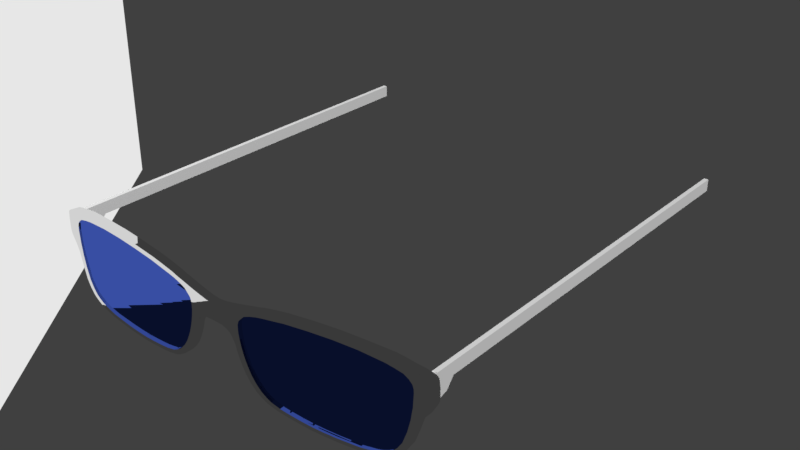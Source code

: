 # Source: LentesP2.blend  (saved by Blender 2.77.0; exported with 4.5.12 LTS)
import bpy
from mathutils import Matrix  # noqa: F401  (used for matrix-valued properties, if any)

bpy.ops.wm.read_factory_settings(use_empty=True)
scene = bpy.context.scene
scene.name = 'Scene'

# ---- collections
col_collection_1 = bpy.data.collections.new('Collection 1'); scene.collection.children.link(col_collection_1)

# ---- materials (node trees are filled in below, after node groups)
mat_material_003 = bpy.data.materials.new('Material.003')
mat_material_003.alpha_threshold = 0.0
mat_material_003.roughness = 0.5
mat_cuerpolente = bpy.data.materials.new('CuerpoLente')
mat_cuerpolente.alpha_threshold = 0.0
mat_cuerpolente.roughness = 0.5
mat_lente = bpy.data.materials.new('Lente')
mat_lente.alpha_threshold = 0.0
mat_lente.roughness = 0.5

# ---- material node trees
mat_material_003.use_nodes = True; mat_material_003.node_tree.nodes.clear()
_N = mat_material_003.node_tree.nodes; _L = mat_material_003.node_tree.links
n0 = _N.new('ShaderNodeOutputMaterial'); n0.name = 'Material Output'; n0.location = (300, 300)
n1 = _N.new('ShaderNodeEmission'); n1.name = 'Emission'; n1.location = (10, 300)
n1.inputs[0].default_value = (0.8, 0.8, 0.8, 1.0)
_L.new(n1.outputs[0], n0.inputs[0])
n0.is_active_output = True
mat_cuerpolente.use_nodes = True; mat_cuerpolente.node_tree.nodes.clear()
_N = mat_cuerpolente.node_tree.nodes; _L = mat_cuerpolente.node_tree.links
n0 = _N.new('ShaderNodeOutputMaterial'); n0.name = 'Material Output'; n0.location = (300, 300)
n1 = _N.new('ShaderNodeBsdfGlass'); n1.name = 'Glass BSDF'; n1.location = (10, 300)
n1.distribution = 'BECKMANN'
n1.inputs[0].default_value = (0.8, 0.8, 0.8, 1.0)
n1.inputs[2].default_value = 1.45
_L.new(n1.outputs[0], n0.inputs[0])
n0.is_active_output = True
mat_lente.use_nodes = True; mat_lente.node_tree.nodes.clear()
_N = mat_lente.node_tree.nodes; _L = mat_lente.node_tree.links
n0 = _N.new('ShaderNodeOutputMaterial'); n0.name = 'Material Output'; n0.location = (300, 300)
n1 = _N.new('ShaderNodeBsdfGlass'); n1.name = 'Glass BSDF'; n1.location = (10, 300)
n1.distribution = 'BECKMANN'
n1.inputs[0].default_value = (0.04949, 0.09605, 0.4575, 1.0)
n1.inputs[2].default_value = 1.45
_L.new(n1.outputs[0], n0.inputs[0])
n0.is_active_output = True

# ---- world
world_world = bpy.data.worlds.new('World'); scene.world = world_world
world_world.color = (0.05088, 0.05088, 0.05088)
world_world.use_sun_shadow = False
world_world.sun_shadow_jitter_overblur = 0.0
world_world.cycles.sampling_method = 'MANUAL'

# ---- meshes
me_cylinder_001 = bpy.data.meshes.new('Cylinder.001')
me_cylinder_001.from_pydata([(9.008, 0.9346, 0.3264), (9.029, 0.9326, 0.3264), (9.048, 0.9267, 0.3264), (9.066, 0.9171, 0.3264), (9.082, 0.9041, 0.3264), (9.095, 0.8884, 0.3264), (9.104, 0.8704, 0.3264), (9.11, 0.8509, 0.3264), (9.112, 0.8306, 0.3264), (9.11, 0.8104, 0.3264), (9.104, 0.7909, 0.3264), (9.095, 0.7729, 0.3264), (9.082, 0.7571, 0.3264), (9.066, 0.7442, 0.3264), (9.048, 0.7346, 0.3264), (9.029, 0.7287, 0.3264), (9.008, 0.7267, 0.3264), (8.988, 0.7287, 0.3264), (8.969, 0.7346, 0.3264), (8.951, 0.7442, 0.3264), (8.935, 0.7571, 0.3264), (8.922, 0.7729, 0.3264), (8.912, 0.7909, 0.3264), (8.906, 0.8104, 0.3264), (8.904, 0.8306, 0.3264), (8.906, 0.8509, 0.3264), (8.912, 0.8704, 0.3264), (8.922, 0.8884, 0.3264), (8.935, 0.9041, 0.3264), (8.951, 0.9171, 0.3264), (8.969, 0.9267, 0.3264), (8.988, 0.9326, 0.3264), (8.951, 0.9171, -0.0792), (8.912, 0.8704, -0.0792), (8.906, 0.8104, -0.0792), (8.935, 0.7571, -0.0792), (8.988, 0.7287, -0.0792), (9.048, 0.7346, -0.0792), (9.095, 0.7729, -0.0792), (9.112, 0.8306, -0.0792), (9.095, 0.8884, -0.0792), (9.048, 0.9267, -0.0792), (9.029, 0.9326, -0.0792), (8.969, 0.9267, -0.0792), (8.922, 0.8884, -0.0792), (8.904, 0.8306, -0.0792), (8.922, 0.7729, -0.0792), (8.969, 0.7346, -0.0792), (9.029, 0.7287, -0.0792), (9.082, 0.7571, -0.0792), (9.11, 0.8104, -0.0792), (9.104, 0.8704, -0.0792), (9.066, 0.9171, -0.0792), (8.988, 0.9326, -0.0792), (8.935, 0.9041, -0.0792), (8.906, 0.8509, -0.0792), (8.912, 0.7909, -0.0792), (8.951, 0.7442, -0.0792), (9.008, 0.7267, -0.0792), (9.066, 0.7442, -0.0792), (9.104, 0.7909, -0.0792), (9.11, 0.8509, -0.0792), (9.082, 0.9041, -0.0792), (9.008, 0.9346, -0.0792), (9.008, 0.8689, 0.3264), (9.016, 0.8682, 0.3264), (9.023, 0.866, 0.3264), (9.03, 0.8625, 0.3264), (9.035, 0.8577, 0.3264), (9.04, 0.8519, 0.3264), (9.044, 0.8453, 0.3264), (9.046, 0.8381, 0.3264), (9.047, 0.8306, 0.3264), (9.046, 0.8232, 0.3264), (9.044, 0.816, 0.3264), (9.04, 0.8094, 0.3264), (9.035, 0.8036, 0.3264), (9.03, 0.7988, 0.3264), (9.023, 0.7953, 0.3264), (9.016, 0.7931, 0.3264), (9.008, 0.7924, 0.3264), (9.001, 0.7931, 0.3264), (8.994, 0.7953, 0.3264), (8.987, 0.7988, 0.3264), (8.981, 0.8036, 0.3264), (8.976, 0.8094, 0.3264), (8.973, 0.816, 0.3264), (8.971, 0.8232, 0.3264), (8.97, 0.8306, 0.3264), (8.971, 0.8381, 0.3264), (8.973, 0.8453, 0.3264), (8.976, 0.8519, 0.3264), (8.981, 0.8577, 0.3264), (8.987, 0.8625, 0.3264), (8.994, 0.866, 0.3264), (9.001, 0.8682, 0.3264), (9.008, 0.8689, 0.568), (9.016, 0.8682, 0.568), (9.023, 0.866, 0.568), (9.03, 0.8625, 0.568), (9.035, 0.8577, 0.568), (9.04, 0.8519, 0.568), (9.044, 0.8453, 0.568), (9.046, 0.8381, 0.568), (9.047, 0.8306, 0.568), (9.046, 0.8232, 0.568), (9.044, 0.816, 0.568), (9.04, 0.8094, 0.568), (9.035, 0.8036, 0.568), (9.03, 0.7988, 0.568), (9.023, 0.7953, 0.568), (9.016, 0.7931, 0.568), (9.008, 0.7924, 0.568), (9.001, 0.7931, 0.568), (8.994, 0.7953, 0.568), (8.987, 0.7988, 0.568), (8.981, 0.8036, 0.568), (8.976, 0.8094, 0.568), (8.973, 0.816, 0.568), (8.971, 0.8232, 0.568), (8.97, 0.8306, 0.568), (8.971, 0.8381, 0.568), (8.973, 0.8453, 0.568), (8.976, 0.8519, 0.568), (8.981, 0.8577, 0.568), (8.987, 0.8625, 0.568), (8.994, 0.866, 0.568), (9.001, 0.8682, 0.568), (8.987, 0.8626, -0.0792), (8.973, 0.8453, -0.0792), (8.971, 0.8231, -0.0792), (8.981, 0.8035, -0.0792), (9.001, 0.793, -0.0792), (9.023, 0.7951, -0.0792), (9.04, 0.8093, -0.0792), (9.047, 0.8306, -0.0792), (9.04, 0.852, -0.0792), (9.023, 0.8661, -0.0792), (9.016, 0.8683, -0.0792), (8.994, 0.8661, -0.0792), (8.976, 0.852, -0.0792), (8.97, 0.8306, -0.0792), (8.976, 0.8093, -0.0792), (8.994, 0.7951, -0.0792), (9.016, 0.793, -0.0792), (9.035, 0.8035, -0.0792), (9.046, 0.8231, -0.0792), (9.044, 0.8453, -0.0792), (9.03, 0.8626, -0.0792), (9.001, 0.8683, -0.0792), (8.981, 0.8578, -0.0792), (8.971, 0.8381, -0.0792), (8.973, 0.8159, -0.0792), (8.987, 0.7987, -0.0792), (9.008, 0.7922, -0.0792), (9.03, 0.7987, -0.0792), (9.044, 0.8159, -0.0792), (9.046, 0.8381, -0.0792), (9.035, 0.8578, -0.0792), (9.008, 0.8691, -0.0792), (8.987, 0.8626, -0.3182), (8.973, 0.8453, -0.3182), (8.971, 0.8231, -0.3182), (8.981, 0.8035, -0.3182), (9.001, 0.793, -0.3182), (9.023, 0.7951, -0.3182), (9.04, 0.8093, -0.3182), (9.047, 0.8306, -0.3182), (9.04, 0.852, -0.3182), (9.023, 0.8661, -0.3182), (8.994, 0.8661, -0.3182), (8.976, 0.852, -0.3182), (8.97, 0.8306, -0.3182), (8.976, 0.8093, -0.3182), (8.994, 0.7951, -0.3182), (9.016, 0.793, -0.3182), (9.035, 0.8035, -0.3182), (9.046, 0.8231, -0.3182), (9.044, 0.8453, -0.3182), (9.03, 0.8626, -0.3182), (9.001, 0.8683, -0.3182), (8.981, 0.8578, -0.3182), (8.971, 0.8381, -0.3182), (8.973, 0.8159, -0.3182), (8.987, 0.7987, -0.3182), (9.008, 0.7922, -0.3182), (9.03, 0.7987, -0.3182), (9.044, 0.8159, -0.3182), (9.046, 0.8381, -0.3182), (9.035, 0.8578, -0.3182), (9.008, 0.8691, -0.3182), (9.008, 0.9346, 0.3094), (8.951, 0.9171, 0.3094), (8.912, 0.8704, 0.3094), (8.906, 0.8104, 0.3094), (8.935, 0.7571, 0.3094), (8.988, 0.7287, 0.3094), (9.048, 0.7346, 0.3094), (9.095, 0.7729, 0.3094), (9.112, 0.8306, 0.3094), (9.095, 0.8884, 0.3094), (9.048, 0.9267, 0.3094), (9.029, 0.9326, 0.3094), (8.969, 0.9267, 0.3094), (8.922, 0.8884, 0.3094), (8.904, 0.8306, 0.3094), (8.922, 0.7729, 0.3094), (8.969, 0.7346, 0.3094), (9.029, 0.7287, 0.3094), (9.082, 0.7571, 0.3094), (9.11, 0.8104, 0.3094), (9.104, 0.8704, 0.3094), (9.066, 0.9171, 0.3094), (8.988, 0.9326, 0.3094), (8.935, 0.9041, 0.3094), (8.906, 0.8509, 0.3094), (8.912, 0.7909, 0.3094), (8.951, 0.7442, 0.3094), (9.008, 0.7267, 0.3094), (9.066, 0.7442, 0.3094), (9.104, 0.7909, 0.3094), (9.11, 0.8509, 0.3094), (9.082, 0.9041, 0.3094), (8.951, 0.9171, -0.06338), (8.912, 0.8704, -0.06338), (8.906, 0.8104, -0.06338), (8.935, 0.7571, -0.06338), (8.988, 0.7287, -0.06338), (9.048, 0.7346, -0.06338), (9.095, 0.7729, -0.06338), (9.112, 0.8306, -0.06338), (9.095, 0.8884, -0.06338), (9.048, 0.9267, -0.06338), (9.029, 0.9326, -0.06338), (8.969, 0.9267, -0.06338), (8.922, 0.8884, -0.06338), (8.904, 0.8306, -0.06338), (8.922, 0.7729, -0.06338), (8.969, 0.7346, -0.06338), (9.029, 0.7287, -0.06338), (9.082, 0.7571, -0.06338), (9.11, 0.8104, -0.06338), (9.104, 0.8704, -0.06338), (9.066, 0.9171, -0.06338), (8.988, 0.9326, -0.06338), (8.935, 0.9041, -0.06338), (8.906, 0.8509, -0.06338), (8.912, 0.7909, -0.06338), (8.951, 0.7442, -0.06338), (9.008, 0.7267, -0.06338), (9.066, 0.7442, -0.06338), (9.104, 0.7909, -0.06338), (9.11, 0.8509, -0.06338), (9.082, 0.9041, -0.06338), (9.008, 0.9346, -0.06338), (9.008, 0.9964, 0.3094), (8.951, 0.9789, 0.3094), (8.912, 0.9322, 0.3094), (9.095, 0.9502, 0.3094), (9.048, 0.9885, 0.3094), (9.029, 0.9944, 0.3094), (8.969, 0.9885, 0.3094), (8.922, 0.9502, 0.3094), (9.104, 0.9322, 0.3094), (9.066, 0.9789, 0.3094), (8.988, 0.9944, 0.3094), (8.935, 0.966, 0.3094), (9.082, 0.966, 0.3094), (8.951, 0.9789, -0.06338), (8.912, 0.9322, -0.06338), (9.095, 0.9502, -0.06338), (9.048, 0.9885, -0.06338), (9.029, 0.9944, -0.06338), (8.969, 0.9885, -0.06338), (8.922, 0.9502, -0.06338), (9.104, 0.9322, -0.06338), (9.066, 0.9789, -0.06338), (8.988, 0.9944, -0.06338), (8.935, 0.966, -0.06338), (9.082, 0.966, -0.06338), (9.008, 0.9964, -0.06338), (8.94, 19.71, 0.4611), (8.987, 19.71, 0.4611), (9.113, 19.71, 0.338), (9.008, 0.9864, -0.06338), (8.93, 19.71, 0.338), (8.969, 19.71, 0.338), (9.1, 19.71, 0.4611), (8.969, 0.9785, -0.06338), (8.988, 0.9844, -0.06338), (9.029, 0.9844, -0.06338), (9.048, 0.9785, -0.06338), (9.047, 19.71, 0.4611), (8.953, 19.71, 0.4611), (9.008, 0.9864, 0.3094), (9.029, 0.9844, 0.3094), (9.066, 19.71, 0.4611), (9.113, 19.71, 0.4611), (8.969, 0.9785, 0.3094), (8.988, 0.9844, 0.3094), (9.048, 0.9785, 0.3094), (9.006, 19.71, 0.4611), (9.084, 19.71, 0.4611), (9.122, 19.71, 0.4611), (8.93, 19.71, 0.4611), (8.969, 19.71, 0.4611), (9.026, 19.71, 0.4611), (9.066, 19.71, 0.338), (9.047, 19.71, 0.338), (8.987, 19.71, 0.338), (8.94, 19.71, 0.338), (9.122, 19.71, 0.338), (9.084, 19.71, 0.338), (9.006, 19.71, 0.338), (8.953, 19.71, 0.338), (9.1, 19.71, 0.338), (9.026, 19.71, 0.338), (9.008, 0.9964, 0.5663), (8.951, 0.9789, 0.5663), (8.912, 0.9322, 0.5663), (9.095, 0.9502, 0.5663), (9.048, 0.9885, 0.5663), (9.029, 0.9944, 0.5663), (8.969, 0.9885, 0.5663), (8.922, 0.9502, 0.5663), (9.104, 0.9322, 0.5663), (9.066, 0.9789, 0.5663), (8.988, 0.9944, 0.5663), (8.935, 0.966, 0.5663), (9.082, 0.966, 0.5663), (8.94, 19.71, 0.5663), (8.987, 19.71, 0.5663), (9.1, 19.71, 0.5663), (9.047, 19.71, 0.5663), (8.953, 19.71, 0.5663), (9.066, 19.71, 0.5663), (9.113, 19.71, 0.5663), (9.006, 19.71, 0.5663), (9.084, 19.71, 0.5663), (9.122, 19.71, 0.5663), (8.93, 19.71, 0.5663), (8.969, 19.71, 0.5663), (9.026, 19.71, 0.5663), (8.951, 0.9789, -0.3203), (8.912, 0.9322, -0.3203), (9.095, 0.9502, -0.3203), (9.048, 0.9885, -0.3203), (9.029, 0.9944, -0.3203), (8.969, 0.9885, -0.3203), (8.922, 0.9502, -0.3203), (9.104, 0.9322, -0.3203), (9.066, 0.9789, -0.3203), (8.988, 0.9944, -0.3203), (8.935, 0.966, -0.3203), (9.082, 0.966, -0.3203), (9.008, 0.9964, -0.3203), (9.113, 19.71, 0.1426), (8.93, 19.71, 0.1426), (8.969, 19.71, 0.1426), (9.066, 19.71, 0.1426), (9.047, 19.71, 0.1426), (8.987, 19.71, 0.1426), (8.94, 19.71, 0.1426), (9.122, 19.71, 0.1426), (9.084, 19.71, 0.1426), (9.006, 19.71, 0.1426), (8.953, 19.71, 0.1426), (9.1, 19.71, 0.1426), (9.026, 19.71, 0.1426), (9.103, 1.493, 0.009733), (8.911, 1.493, 0.3094), (8.911, 1.493, 0.009733), (9.103, 1.493, 0.3094), (8.911, 1.493, 0.5663), (8.967, 1.544, 0.5663), (8.949, 1.535, 0.5663), (8.921, 1.51, 0.5663), (8.934, 1.524, 0.5663), (9.094, 1.51, 0.5663), (9.103, 1.493, 0.5663), (9.007, 1.551, 0.5663), (9.027, 1.549, 0.5663), (9.047, 1.544, 0.5663), (9.065, 1.535, 0.5663), (8.987, 1.549, 0.5663), (9.081, 1.524, 0.5663), (9.103, 1.493, -0.1943), (9.007, 1.493, -0.1943), (8.911, 1.493, -0.1943), (8.921, 1.493, -0.1943), (9.027, 1.493, -0.1943), (9.047, 1.493, -0.1943), (9.094, 1.493, -0.1943), (8.934, 1.493, -0.1943), (8.967, 1.493, -0.1943), (8.949, 1.493, -0.1943), (8.987, 1.493, -0.1943), (9.081, 1.493, -0.1943), (9.065, 1.493, -0.1943), (9.104, 1.821, 0.338), (8.951, 1.862, 0.5663), (8.922, 1.837, 0.5663), (9.095, 1.837, 0.5663), (9.008, 1.877, 0.5663), (9.104, 1.821, 0.1426), (8.922, 1.821, 0.1426), (9.048, 1.821, 0.1426), (8.935, 1.821, 0.1426), (8.969, 1.821, 0.1426), (8.912, 1.821, 0.4611), (8.912, 1.821, 0.338), (9.104, 1.821, 0.4611), (8.912, 1.821, 0.5663), (8.969, 1.87, 0.5663), (8.935, 1.851, 0.5663), (9.104, 1.821, 0.5663), (9.029, 1.876, 0.5663), (9.048, 1.87, 0.5663), (9.066, 1.862, 0.5663), (8.988, 1.876, 0.5663), (9.082, 1.851, 0.5663), (9.008, 1.821, 0.1426), (8.912, 1.821, 0.1426), (9.029, 1.821, 0.1426), (9.095, 1.821, 0.1426), (8.951, 1.821, 0.1426), (8.988, 1.821, 0.1426), (9.082, 1.821, 0.1426), (9.066, 1.821, 0.1426)], [], [(222, 200, 5, 4), (203, 213, 31, 30), (214, 192, 29, 28), (193, 204, 27, 26), (205, 215, 25, 24), (216, 194, 23, 22), (195, 206, 21, 20), (207, 217, 19, 18), (218, 196, 17, 16), (197, 208, 15, 14), (209, 219, 13, 12), (220, 198, 11, 10), (199, 210, 9, 8), (200, 211, 6, 5), (211, 221, 7, 6), (221, 199, 8, 7), (210, 220, 10, 9), (198, 209, 12, 11), (219, 197, 14, 13), (208, 218, 16, 15), (196, 207, 18, 17), (217, 195, 20, 19), (206, 216, 22, 21), (194, 205, 24, 23), (215, 193, 26, 25), (204, 214, 28, 27), (192, 203, 30, 29), (213, 191, 0, 31), (212, 222, 4, 3), (201, 212, 3, 2), (202, 201, 2, 1), (191, 202, 1, 0), (26, 27, 91, 90), (91, 92, 124, 123), (12, 13, 77, 76), (25, 26, 90, 89), (11, 12, 76, 75), (24, 25, 89, 88), (10, 11, 75, 74), (23, 24, 88, 87), (9, 10, 74, 73), (22, 23, 87, 86), (8, 9, 73, 72), (21, 22, 86, 85), (7, 8, 72, 71), (20, 21, 85, 84), (6, 7, 71, 70), (19, 20, 84, 83), (5, 6, 70, 69), (18, 19, 83, 82), (31, 0, 64, 95), (4, 5, 69, 68), (17, 18, 82, 81), (30, 31, 95, 94), (3, 4, 68, 67), (16, 17, 81, 80), (29, 30, 94, 93), (2, 3, 67, 66), (15, 16, 80, 79), (28, 29, 93, 92), (1, 2, 66, 65), (14, 15, 79, 78), (27, 28, 92, 91), (0, 1, 65, 64), (13, 14, 78, 77), (127, 96, 97, 98, 99, 100, 101, 102, 103, 104, 105, 106, 107, 108, 109, 110, 111, 112, 113, 114, 115, 116, 117, 118, 119, 120, 121, 122, 123, 124, 125, 126), (64, 65, 97, 96), (77, 78, 110, 109), (90, 91, 123, 122), (76, 77, 109, 108), (89, 90, 122, 121), (75, 76, 108, 107), (88, 89, 121, 120), (74, 75, 107, 106), (87, 88, 120, 119), (73, 74, 106, 105), (86, 87, 119, 118), (72, 73, 105, 104), (85, 86, 118, 117), (71, 72, 104, 103), (84, 85, 117, 116), (70, 71, 103, 102), (83, 84, 116, 115), (69, 70, 102, 101), (82, 83, 115, 114), (95, 64, 96, 127), (68, 69, 101, 100), (81, 82, 114, 113), (94, 95, 127, 126), (67, 68, 100, 99), (80, 81, 113, 112), (93, 94, 126, 125), (66, 67, 99, 98), (79, 80, 112, 111), (92, 93, 125, 124), (65, 66, 98, 97), (78, 79, 111, 110), (56, 46, 142, 152), (36, 58, 154, 132), (35, 57, 153, 131), (57, 47, 143, 153), (47, 36, 132, 143), (46, 35, 131, 142), (58, 48, 144, 154), (34, 56, 152, 130), (37, 59, 155, 133), (42, 63, 159, 138), (55, 45, 141, 151), (49, 38, 134, 145), (41, 42, 138, 137), (44, 33, 129, 140), (60, 50, 146, 156), (52, 41, 137, 148), (32, 54, 150, 128), (39, 61, 157, 135), (62, 52, 148, 158), (53, 43, 139, 149), (61, 51, 147, 157), (63, 53, 149, 159), (40, 62, 158, 136), (51, 40, 136, 147), (43, 32, 128, 139), (50, 39, 135, 146), (54, 44, 140, 150), (38, 60, 156, 134), (33, 55, 151, 129), (59, 49, 145, 155), (45, 34, 130, 141), (48, 37, 133, 144), (131, 153, 184, 163), (153, 143, 174, 184), (143, 132, 164, 174), (142, 131, 163, 173), (154, 144, 175, 185), (130, 152, 183, 162), (133, 155, 186, 165), (151, 141, 172, 182), (145, 134, 166, 176), (140, 129, 161, 171), (156, 146, 177, 187), (148, 137, 169, 179), (128, 150, 181, 160), (135, 157, 188, 167), (158, 148, 179, 189), (149, 139, 170, 180), (157, 147, 178, 188), (159, 149, 180, 190), (136, 158, 189, 168), (147, 136, 168, 178), (139, 128, 160, 170), (146, 135, 167, 177), (150, 140, 171, 181), (134, 156, 187, 166), (129, 151, 182, 161), (155, 145, 176, 186), (141, 130, 162, 172), (144, 133, 165, 175), (152, 142, 173, 183), (132, 154, 185, 164), (299, 298, 261, 265), (212, 243, 253, 222), (201, 232, 271, 259), (295, 294, 255, 260), (262, 257, 319, 324), (313, 316, 306, 301), (305, 282, 331, 341), (246, 224, 193, 215), (225, 236, 205, 194), (237, 247, 216, 206), (248, 226, 195, 217), (227, 238, 207, 196), (239, 249, 218, 208), (250, 228, 197, 219), (229, 240, 209, 198), (241, 251, 220, 210), (252, 230, 199, 221), (242, 252, 221, 211), (284, 290, 272, 280), (230, 241, 210, 199), (251, 229, 198, 220), (240, 250, 219, 209), (228, 239, 208, 197), (249, 227, 196, 218), (238, 248, 217, 207), (226, 237, 206, 195), (247, 225, 194, 216), (236, 246, 215, 205), (297, 303, 339, 336), (260, 255, 317, 322), (288, 289, 277, 273), (290, 291, 271, 272), (62, 40, 231, 253), (43, 53, 244, 234), (54, 32, 223, 245), (33, 44, 235, 224), (45, 55, 246, 236), (56, 34, 225, 247), (35, 46, 237, 226), (47, 57, 248, 238), (58, 36, 227, 249), (37, 48, 239, 228), (49, 59, 250, 240), (60, 38, 229, 251), (39, 50, 241, 230), (40, 51, 242, 231), (51, 61, 252, 242), (61, 39, 230, 252), (50, 60, 251, 241), (38, 49, 240, 229), (59, 37, 228, 250), (48, 58, 249, 239), (36, 47, 238, 227), (57, 35, 226, 248), (46, 56, 247, 237), (34, 45, 236, 225), (55, 33, 224, 246), (44, 54, 245, 235), (32, 43, 234, 223), (53, 63, 254, 244), (52, 62, 253, 243), (41, 52, 243, 232), (42, 41, 232, 233), (63, 42, 233, 254), (263, 258, 320, 325), (268, 273, 348, 343), (304, 281, 330, 340), (296, 302, 338, 335), (274, 278, 353, 349), (287, 297, 336, 332), (399, 311, 363, 404), (409, 410, 285, 304), (313, 309, 361, 365), (266, 262, 324, 328), (270, 275, 350, 345), (280, 272, 347, 355), (300, 295, 260, 259), (312, 315, 287, 302), (309, 313, 301, 282), (310, 314, 293, 281), (289, 284, 280, 277), (316, 308, 292, 306), (314, 286, 305, 293), (214, 245, 223, 192), (311, 283, 356, 363), (371, 269, 344, 388), (294, 299, 265, 255), (193, 224, 235, 204), (200, 231, 242, 211), (261, 256, 318, 323), (283, 315, 367, 356), (222, 253, 231, 200), (204, 235, 245, 214), (191, 213, 299, 294), (306, 292, 333, 342), (409, 304, 340, 412), (192, 223, 234, 203), (285, 310, 281, 304), (308, 307, 296, 292), (244, 254, 284, 289), (283, 311, 303, 297), (315, 283, 297, 287), (307, 312, 302, 296), (201, 202, 295, 300), (233, 232, 291, 290), (234, 244, 289, 288), (314, 310, 362, 366), (269, 274, 349, 344), (254, 233, 290, 284), (399, 411, 303, 311), (286, 309, 282, 305), (272, 271, 346, 347), (202, 191, 294, 295), (273, 261, 203, 234), (201, 232, 243, 212), (213, 203, 298, 299), (420, 418, 338, 332), (403, 419, 337, 342), (419, 413, 331, 337), (418, 417, 335, 338), (401, 412, 340, 330), (416, 403, 342, 333), (415, 402, 336, 339), (414, 401, 330, 334), (413, 400, 341, 331), (417, 416, 333, 335), (400, 414, 334, 341), (402, 420, 332, 336), (282, 301, 337, 331), (259, 260, 322, 321), (281, 293, 334, 330), (256, 266, 328, 318), (264, 259, 321, 326), (265, 261, 323, 327), (292, 296, 335, 333), (267, 264, 326, 329), (372, 263, 325, 379), (301, 306, 342, 337), (258, 267, 329, 320), (302, 287, 332, 338), (255, 265, 327, 317), (293, 305, 341, 334), (425, 408, 361, 358), (405, 407, 366, 362), (424, 404, 363, 356), (421, 423, 360, 368), (422, 405, 362, 357), (423, 406, 359, 360), (407, 425, 358, 366), (427, 424, 356, 367), (426, 421, 368, 365), (428, 427, 367, 364), (408, 426, 365, 361), (406, 428, 364, 359), (312, 307, 359, 364), (307, 308, 360, 359), (277, 280, 355, 352), (315, 312, 364, 367), (279, 270, 345, 354), (308, 316, 368, 360), (276, 279, 354, 351), (273, 277, 352, 348), (309, 286, 358, 361), (271, 276, 351, 346), (278, 268, 343, 353), (286, 314, 366, 358), (310, 285, 357, 362), (316, 313, 365, 368), (346, 351, 398, 391), (348, 352, 396, 394), (351, 354, 397, 398), (352, 355, 387, 396), (354, 345, 392, 397), (353, 343, 395, 393), (347, 346, 391, 390), (344, 349, 389, 388), (355, 347, 390, 387), (345, 350, 386, 392), (349, 353, 393, 389), (343, 348, 394, 395), (411, 372, 379, 415), (320, 329, 385, 378), (318, 328, 377, 375), (321, 322, 381, 382), (323, 318, 375, 374), (328, 324, 376, 377), (325, 320, 378, 379), (322, 317, 380, 381), (324, 319, 373, 376), (326, 321, 382, 383), (327, 323, 374, 384), (317, 327, 384, 380), (329, 326, 383, 385), (275, 263, 372, 369), (257, 370, 373, 319), (410, 371, 388, 422), (257, 269, 371, 370), (275, 369, 386, 350), (285, 410, 422, 357), (303, 411, 415, 339), (391, 398, 428, 406), (394, 396, 426, 408), (398, 397, 427, 428), (396, 387, 421, 426), (397, 392, 424, 427), (393, 395, 425, 407), (390, 391, 406, 423), (388, 389, 405, 422), (387, 390, 423, 421), (392, 386, 404, 424), (389, 393, 407, 405), (395, 394, 408, 425), (378, 385, 420, 402), (375, 377, 414, 400), (382, 381, 416, 417), (374, 375, 400, 413), (377, 376, 401, 414), (379, 378, 402, 415), (381, 380, 403, 416), (376, 373, 412, 401), (383, 382, 417, 418), (384, 374, 413, 419), (380, 384, 419, 403), (385, 383, 418, 420), (369, 372, 411, 399), (370, 409, 412, 373), (370, 371, 410, 409), (369, 399, 404, 386)])
me_cylinder_001.use_remesh_preserve_volume = False
me_cylinder_001.use_remesh_preserve_attributes = False
me_cylinder_001.use_mirror_vertex_groups = False
me_cylinder_001.update()
me_cylinder = bpy.data.meshes.new('Cylinder')
me_cylinder.from_pydata([(9.008, 0.9585, -0.3109), (9.008, 0.9585, 0.5576), (9.033, 0.9561, -0.3109), (9.033, 0.9561, 0.5576), (9.057, 0.9488, -0.3109), (9.057, 0.9488, 0.5576), (9.079, 0.937, -0.3109), (9.079, 0.937, 0.5576), (9.099, 0.9211, -0.3109), (9.099, 0.9211, 0.5576), (9.115, 0.9017, -0.3109), (9.115, 0.9017, 0.5576), (9.126, 0.8796, -0.3109), (9.126, 0.8796, 0.5576), (9.134, 0.8556, -0.3109), (9.134, 0.8556, 0.5576), (9.136, 0.8306, -0.3109), (9.136, 0.8306, 0.5576), (9.134, 0.8057, -0.3109), (9.134, 0.8057, 0.5576), (9.126, 0.7817, -0.3109), (9.126, 0.7817, 0.5576), (9.115, 0.7596, -0.3109), (9.115, 0.7596, 0.5576), (9.099, 0.7402, -0.3109), (9.099, 0.7402, 0.5576), (9.079, 0.7243, -0.3109), (9.079, 0.7243, 0.5576), (9.057, 0.7125, -0.3109), (9.057, 0.7125, 0.5576), (9.033, 0.7052, -0.3109), (9.033, 0.7052, 0.5576), (9.008, 0.7027, -0.3109), (9.008, 0.7027, 0.5576), (8.983, 0.7052, -0.3109), (8.983, 0.7052, 0.5576), (8.959, 0.7125, -0.3109), (8.959, 0.7125, 0.5576), (8.937, 0.7243, -0.3109), (8.937, 0.7243, 0.5576), (8.918, 0.7402, -0.3109), (8.918, 0.7402, 0.5576), (8.902, 0.7596, -0.3109), (8.902, 0.7596, 0.5576), (8.89, 0.7817, -0.3109), (8.89, 0.7817, 0.5576), (8.883, 0.8057, -0.3109), (8.883, 0.8057, 0.5576), (8.88, 0.8306, -0.3109), (8.88, 0.8306, 0.5576), (8.883, 0.8556, -0.3109), (8.883, 0.8556, 0.5576), (8.89, 0.8796, -0.3109), (8.89, 0.8796, 0.5576), (8.902, 0.9017, -0.3109), (8.902, 0.9017, 0.5576), (8.918, 0.9211, -0.3109), (8.918, 0.9211, 0.5576), (8.937, 0.937, -0.3109), (8.937, 0.937, 0.5576), (8.959, 0.9488, -0.3109), (8.959, 0.9488, 0.5576), (8.983, 0.9561, -0.3109), (8.983, 0.9561, 0.5576), (9.008, 0.9433, -0.3168), (9.03, 0.9411, -0.3168), (9.051, 0.9347, -0.3168), (9.071, 0.9243, -0.3168), (9.088, 0.9103, -0.3168), (9.102, 0.8932, -0.3168), (9.112, 0.8738, -0.3168), (9.119, 0.8526, -0.3168), (9.121, 0.8306, -0.3168), (9.119, 0.8087, -0.3168), (9.112, 0.7875, -0.3168), (9.102, 0.7681, -0.3168), (9.088, 0.751, -0.3168), (9.071, 0.737, -0.3168), (9.051, 0.7266, -0.3168), (9.03, 0.7201, -0.3168), (9.008, 0.718, -0.3168), (8.986, 0.7201, -0.3168), (8.965, 0.7266, -0.3168), (8.946, 0.737, -0.3168), (8.929, 0.751, -0.3168), (8.915, 0.7681, -0.3168), (8.904, 0.7875, -0.3168), (8.898, 0.8087, -0.3168), (8.896, 0.8306, -0.3168), (8.898, 0.8526, -0.3168), (8.904, 0.8738, -0.3168), (8.915, 0.8932, -0.3168), (8.929, 0.9103, -0.3168), (8.946, 0.9243, -0.3168), (8.965, 0.9347, -0.3168), (8.986, 0.9411, -0.3168), (9.008, 0.9425, 0.5658), (9.03, 0.9403, 0.5658), (9.051, 0.934, 0.5658), (9.07, 0.9236, 0.5658), (9.087, 0.9097, 0.5658), (9.101, 0.8928, 0.5658), (9.112, 0.8734, 0.5658), (9.118, 0.8525, 0.5658), (9.12, 0.8306, 0.5658), (9.118, 0.8088, 0.5658), (9.112, 0.7878, 0.5658), (9.101, 0.7685, 0.5658), (9.087, 0.7515, 0.5658), (9.07, 0.7376, 0.5658), (9.051, 0.7273, 0.5658), (9.03, 0.7209, 0.5658), (9.008, 0.7188, 0.5658), (8.986, 0.7209, 0.5658), (8.965, 0.7273, 0.5658), (8.946, 0.7376, 0.5658), (8.929, 0.7515, 0.5658), (8.915, 0.7685, 0.5658), (8.905, 0.7878, 0.5658), (8.899, 0.8088, 0.5658), (8.896, 0.8306, 0.5658), (8.899, 0.8525, 0.5658), (8.905, 0.8734, 0.5658), (8.915, 0.8928, 0.5658), (8.929, 0.9097, 0.5658), (8.946, 0.9236, 0.5658), (8.965, 0.934, 0.5658), (8.986, 0.9403, 0.5658), (9.008, 0.9585, -0.08567), (9.008, 0.9585, 0.3324), (9.033, 0.9561, 0.3324), (9.033, 0.9561, -0.08567), (9.057, 0.9488, 0.3324), (9.057, 0.9488, -0.08567), (9.079, 0.937, 0.3324), (9.079, 0.937, -0.08567), (9.099, 0.9211, 0.3324), (9.099, 0.9211, -0.08567), (9.115, 0.9017, 0.3324), (9.115, 0.9017, -0.08567), (9.126, 0.8796, 0.3324), (9.126, 0.8796, -0.08567), (9.134, 0.8556, 0.3324), (9.134, 0.8556, -0.08567), (9.136, 0.8306, 0.3324), (9.136, 0.8306, -0.08567), (9.134, 0.8057, 0.3324), (9.134, 0.8057, -0.08567), (9.126, 0.7817, 0.3324), (9.126, 0.7817, -0.08567), (9.115, 0.7596, 0.3324), (9.115, 0.7596, -0.08567), (9.099, 0.7402, 0.3324), (9.099, 0.7402, -0.08567), (9.079, 0.7243, 0.3324), (9.079, 0.7243, -0.08567), (9.057, 0.7125, 0.3324), (9.057, 0.7125, -0.08567), (9.033, 0.7052, 0.3324), (9.033, 0.7052, -0.08567), (9.008, 0.7027, 0.3324), (9.008, 0.7027, -0.08567), (8.983, 0.7052, 0.3324), (8.983, 0.7052, -0.08567), (8.959, 0.7125, 0.3324), (8.959, 0.7125, -0.08567), (8.937, 0.7243, 0.3324), (8.937, 0.7243, -0.08567), (8.918, 0.7402, 0.3324), (8.918, 0.7402, -0.08567), (8.902, 0.7596, 0.3324), (8.902, 0.7596, -0.08567), (8.89, 0.7817, 0.3324), (8.89, 0.7817, -0.08567), (8.883, 0.8057, 0.3324), (8.883, 0.8057, -0.08567), (8.88, 0.8306, 0.3324), (8.88, 0.8306, -0.08567), (8.883, 0.8556, 0.3324), (8.883, 0.8556, -0.08567), (8.89, 0.8796, 0.3324), (8.89, 0.8796, -0.08567), (8.902, 0.9017, 0.3324), (8.902, 0.9017, -0.08567), (8.918, 0.9211, 0.3324), (8.918, 0.9211, -0.08567), (8.937, 0.937, 0.3324), (8.937, 0.937, -0.08567), (8.959, 0.9488, 0.3324), (8.959, 0.9488, -0.08567), (8.983, 0.9561, 0.3324), (8.983, 0.9561, -0.08567), (9.023, 0.8661, -0.0792), (9.016, 0.8683, -0.0792), (9.008, 0.8691, -0.0792), (9.023, 0.8661, -0.3182), (9.016, 0.8683, -0.3182), (9.008, 0.8691, -0.3182), (9.008, 0.8721, 0.5658), (9.016, 0.8713, 0.5658), (9.024, 0.869, 0.5658), (9.031, 0.8651, 0.5658), (9.038, 0.86, 0.5658), (9.043, 0.8537, 0.5658), (9.047, 0.8465, 0.5658), (9.049, 0.8387, 0.5658), (9.05, 0.8306, 0.5658), (9.049, 0.8225, 0.5658), (9.047, 0.8148, 0.5658), (9.043, 0.8076, 0.5658), (9.038, 0.8013, 0.5658), (9.031, 0.7961, 0.5658), (9.024, 0.7923, 0.5658), (9.016, 0.7899, 0.5658), (9.008, 0.7891, 0.5658), (9.0, 0.7899, 0.5658), (8.992, 0.7923, 0.5658), (8.985, 0.7961, 0.5658), (8.979, 0.8013, 0.5658), (8.974, 0.8076, 0.5658), (8.97, 0.8148, 0.5658), (8.968, 0.8225, 0.5658), (8.967, 0.8306, 0.5658), (8.968, 0.8387, 0.5658), (8.97, 0.8465, 0.5658), (8.974, 0.8537, 0.5658), (8.979, 0.86, 0.5658), (8.985, 0.8651, 0.5658), (8.992, 0.869, 0.5658), (9.0, 0.8713, 0.5658), (9.008, 0.872, -0.3168), (9.016, 0.8712, -0.3168), (9.024, 0.8689, -0.3168), (9.031, 0.8651, -0.3168), (9.038, 0.8599, -0.3168), (9.043, 0.8536, -0.3168), (9.047, 0.8465, -0.3168), (9.049, 0.8387, -0.3168), (9.05, 0.8306, -0.3168), (9.049, 0.8226, -0.3168), (9.047, 0.8148, -0.3168), (9.043, 0.8076, -0.3168), (9.038, 0.8014, -0.3168), (9.031, 0.7962, -0.3168), (9.024, 0.7924, -0.3168), (9.016, 0.79, -0.3168), (9.008, 0.7893, -0.3168), (9.0, 0.79, -0.3168), (8.992, 0.7924, -0.3168), (8.985, 0.7962, -0.3168), (8.979, 0.8014, -0.3168), (8.974, 0.8076, -0.3168), (8.97, 0.8148, -0.3168), (8.968, 0.8226, -0.3168), (8.967, 0.8306, -0.3168), (8.968, 0.8387, -0.3168), (8.97, 0.8465, -0.3168), (8.974, 0.8536, -0.3168), (8.979, 0.8599, -0.3168), (8.985, 0.8651, -0.3168), (8.992, 0.8689, -0.3168), (9.0, 0.8712, -0.3168), (9.008, 0.8721, 0.3324), (9.016, 0.8713, 0.3324), (9.024, 0.8689, 0.3324), (9.031, 0.8651, 0.3324), (9.038, 0.8599, 0.3324), (9.043, 0.8537, 0.3324), (9.047, 0.8465, 0.3324), (9.049, 0.8387, 0.3324), (9.05, 0.8306, 0.3324), (9.049, 0.8226, 0.3324), (9.047, 0.8148, 0.3324), (9.043, 0.8076, 0.3324), (9.038, 0.8013, 0.3324), (9.031, 0.7962, 0.3324), (9.024, 0.7924, 0.3324), (9.016, 0.79, 0.3324), (9.008, 0.7892, 0.3324), (9.0, 0.79, 0.3324), (8.992, 0.7924, 0.3324), (8.985, 0.7962, 0.3324), (8.979, 0.8013, 0.3324), (8.974, 0.8076, 0.3324), (8.97, 0.8148, 0.3324), (8.968, 0.8226, 0.3324), (8.967, 0.8306, 0.3324), (8.968, 0.8387, 0.3324), (8.97, 0.8465, 0.3324), (8.974, 0.8537, 0.3324), (8.979, 0.8599, 0.3324), (8.985, 0.8651, 0.3324), (8.992, 0.8689, 0.3324), (9.0, 0.8713, 0.3324), (9.008, 0.8722, -0.08567), (9.016, 0.8714, -0.08567), (9.024, 0.869, -0.08567), (9.031, 0.8652, -0.08567), (9.038, 0.86, -0.08567), (9.043, 0.8537, -0.08567), (9.047, 0.8465, -0.08567), (9.049, 0.8387, -0.08567), (9.05, 0.8306, -0.08567), (9.049, 0.8225, -0.08567), (9.047, 0.8147, -0.08567), (9.043, 0.8076, -0.08567), (9.038, 0.8013, -0.08567), (9.031, 0.7961, -0.08567), (9.024, 0.7923, -0.08567), (9.016, 0.7899, -0.08567), (9.008, 0.7891, -0.08567), (9.0, 0.7899, -0.08567), (8.992, 0.7923, -0.08567), (8.985, 0.7961, -0.08567), (8.979, 0.8013, -0.08567), (8.974, 0.8076, -0.08567), (8.97, 0.8147, -0.08567), (8.968, 0.8225, -0.08567), (8.967, 0.8306, -0.08567), (8.968, 0.8387, -0.08567), (8.97, 0.8465, -0.08567), (8.974, 0.8537, -0.08567), (8.979, 0.86, -0.08567), (8.985, 0.8652, -0.08567), (8.992, 0.869, -0.08567), (9.0, 0.8714, -0.08567)], [], [(129, 1, 3, 130), (130, 3, 5, 132), (132, 5, 7, 134), (134, 7, 9, 136), (136, 9, 11, 138), (138, 11, 13, 140), (140, 13, 15, 142), (142, 15, 17, 144), (144, 17, 19, 146), (146, 19, 21, 148), (148, 21, 23, 150), (150, 23, 25, 152), (152, 25, 27, 154), (154, 27, 29, 156), (156, 29, 31, 158), (158, 31, 33, 160), (160, 33, 35, 162), (162, 35, 37, 164), (164, 37, 39, 166), (166, 39, 41, 168), (168, 41, 43, 170), (170, 43, 45, 172), (172, 45, 47, 174), (174, 47, 49, 176), (176, 49, 51, 178), (178, 51, 53, 180), (180, 53, 55, 182), (182, 55, 57, 184), (184, 57, 59, 186), (186, 59, 61, 188), (45, 43, 117, 118), (188, 61, 63, 190), (190, 63, 1, 129), (16, 18, 73, 72), (34, 36, 82, 81), (52, 54, 91, 90), (8, 10, 69, 68), (26, 28, 78, 77), (44, 46, 87, 86), (0, 2, 65, 64), (62, 0, 64, 95), (18, 20, 74, 73), (36, 38, 83, 82), (54, 56, 92, 91), (10, 12, 70, 69), (28, 30, 79, 78), (46, 48, 88, 87), (2, 4, 66, 65), (20, 22, 75, 74), (38, 40, 84, 83), (56, 58, 93, 92), (12, 14, 71, 70), (30, 32, 80, 79), (48, 50, 89, 88), (4, 6, 67, 66), (22, 24, 76, 75), (40, 42, 85, 84), (58, 60, 94, 93), (14, 16, 72, 71), (32, 34, 81, 80), (50, 52, 90, 89), (6, 8, 68, 67), (24, 26, 77, 76), (42, 44, 86, 85), (60, 62, 95, 94), (109, 108, 210, 211), (63, 61, 126, 127), (19, 17, 104, 105), (37, 35, 113, 114), (55, 53, 122, 123), (11, 9, 100, 101), (29, 27, 109, 110), (47, 45, 118, 119), (3, 1, 96, 97), (1, 63, 127, 96), (21, 19, 105, 106), (39, 37, 114, 115), (57, 55, 123, 124), (13, 11, 101, 102), (31, 29, 110, 111), (49, 47, 119, 120), (5, 3, 97, 98), (23, 21, 106, 107), (41, 39, 115, 116), (59, 57, 124, 125), (15, 13, 102, 103), (33, 31, 111, 112), (51, 49, 120, 121), (7, 5, 98, 99), (25, 23, 107, 108), (43, 41, 116, 117), (61, 59, 125, 126), (17, 15, 103, 104), (35, 33, 112, 113), (53, 51, 121, 122), (9, 7, 99, 100), (27, 25, 108, 109), (62, 191, 128, 0), (60, 189, 191, 62), (73, 74, 240, 239), (58, 187, 189, 60), (56, 185, 187, 58), (54, 183, 185, 56), (52, 181, 183, 54), (50, 179, 181, 52), (48, 177, 179, 50), (46, 175, 177, 48), (44, 173, 175, 46), (42, 171, 173, 44), (40, 169, 171, 42), (38, 167, 169, 40), (36, 165, 167, 38), (34, 163, 165, 36), (32, 161, 163, 34), (30, 159, 161, 32), (28, 157, 159, 30), (26, 155, 157, 28), (24, 153, 155, 26), (22, 151, 153, 24), (20, 149, 151, 22), (18, 147, 149, 20), (16, 145, 147, 18), (14, 143, 145, 16), (12, 141, 143, 14), (10, 139, 141, 12), (8, 137, 139, 10), (6, 135, 137, 8), (4, 133, 135, 6), (2, 131, 133, 4), (0, 128, 131, 2), (193, 194, 197, 196), (192, 193, 196, 195), (123, 122, 224, 225), (110, 109, 211, 212), (97, 96, 198, 199), (124, 123, 225, 226), (111, 110, 212, 213), (98, 97, 199, 200), (125, 124, 226, 227), (112, 111, 213, 214), (99, 98, 200, 201), (126, 125, 227, 228), (113, 112, 214, 215), (100, 99, 201, 202), (127, 126, 228, 229), (114, 113, 215, 216), (101, 100, 202, 203), (96, 127, 229, 198), (115, 114, 216, 217), (102, 101, 203, 204), (116, 115, 217, 218), (103, 102, 204, 205), (117, 116, 218, 219), (104, 103, 205, 206), (118, 117, 219, 220), (105, 104, 206, 207), (119, 118, 220, 221), (106, 105, 207, 208), (120, 119, 221, 222), (107, 106, 208, 209), (121, 120, 222, 223), (108, 107, 209, 210), (122, 121, 223, 224), (87, 88, 254, 253), (74, 75, 241, 240), (88, 89, 255, 254), (75, 76, 242, 241), (89, 90, 256, 255), (76, 77, 243, 242), (90, 91, 257, 256), (77, 78, 244, 243), (64, 65, 231, 230), (91, 92, 258, 257), (78, 79, 245, 244), (65, 66, 232, 231), (92, 93, 259, 258), (79, 80, 246, 245), (66, 67, 233, 232), (93, 94, 260, 259), (80, 81, 247, 246), (67, 68, 234, 233), (94, 95, 261, 260), (81, 82, 248, 247), (68, 69, 235, 234), (95, 64, 230, 261), (82, 83, 249, 248), (69, 70, 236, 235), (83, 84, 250, 249), (70, 71, 237, 236), (84, 85, 251, 250), (71, 72, 238, 237), (85, 86, 252, 251), (72, 73, 239, 238), (86, 87, 253, 252), (168, 170, 283, 282), (154, 156, 276, 275), (140, 142, 269, 268), (180, 182, 289, 288), (166, 168, 282, 281), (152, 154, 275, 274), (138, 140, 268, 267), (178, 180, 288, 287), (164, 166, 281, 280), (150, 152, 274, 273), (190, 129, 262, 293), (136, 138, 267, 266), (176, 178, 287, 286), (162, 164, 280, 279), (148, 150, 273, 272), (188, 190, 293, 292), (134, 136, 266, 265), (174, 176, 286, 285), (160, 162, 279, 278), (146, 148, 272, 271), (186, 188, 292, 291), (132, 134, 265, 264), (172, 174, 285, 284), (158, 160, 278, 277), (144, 146, 271, 270), (184, 186, 291, 290), (130, 132, 264, 263), (170, 172, 284, 283), (156, 158, 277, 276), (142, 144, 270, 269), (182, 184, 290, 289), (129, 130, 263, 262), (143, 141, 300, 301), (183, 181, 320, 321), (169, 167, 313, 314), (155, 153, 306, 307), (141, 139, 299, 300), (181, 179, 319, 320), (167, 165, 312, 313), (153, 151, 305, 306), (128, 191, 325, 294), (139, 137, 298, 299), (179, 177, 318, 319), (165, 163, 311, 312), (151, 149, 304, 305), (191, 189, 324, 325), (137, 135, 297, 298), (177, 175, 317, 318), (163, 161, 310, 311), (149, 147, 303, 304), (189, 187, 323, 324), (135, 133, 296, 297), (175, 173, 316, 317), (161, 159, 309, 310), (147, 145, 302, 303), (187, 185, 322, 323), (133, 131, 295, 296), (173, 171, 315, 316), (159, 157, 308, 309), (145, 143, 301, 302), (185, 183, 321, 322), (131, 128, 294, 295), (171, 169, 314, 315), (157, 155, 307, 308)])
me_cylinder.use_remesh_preserve_volume = False
me_cylinder.use_remesh_preserve_attributes = False
me_cylinder.use_mirror_vertex_groups = False
me_cylinder.update()
me_plane_002 = bpy.data.meshes.new('Plane.002')
me_plane_002.from_pydata([(-1.0, -1.0, 0.0), (1.0, -1.0, 0.0), (-1.0, 1.0, 0.0), (1.0, 1.0, 0.0)], [], [(0, 1, 3, 2)])
me_plane_002.materials.append(mat_material_003)
me_plane_002.use_remesh_preserve_volume = False
me_plane_002.use_remesh_preserve_attributes = False
me_plane_002.use_mirror_vertex_groups = False
me_plane_002.update()
me_plane = bpy.data.meshes.new('Plane')
me_plane.from_pydata([(0.3077, -1.023, 0.07083), (2.34, -1.254, -0.1926), (0.6204, 0.8154, 0.04414), (2.073, 0.7899, -0.1383), (0.6178, -1.376, 0.04437), (0.9172, -1.494, 0.01882), (1.203, -1.561, -0.01267), (1.489, -1.603, -0.04894), (1.775, -1.607, -0.08961), (2.061, -1.554, -0.1362), (2.011, 0.8579, -0.1272), (1.775, 0.9843, -0.08961), (1.489, 1.033, -0.04894), (1.203, 1.043, -0.01267), (0.9172, 0.9891, 0.01882), (0.6853, 0.8892, 0.03861), (0.5512, 0.7104, 0.05005), (0.4314, 0.3637, 0.06028), (0.3639, 0.01689, 0.06603), (0.319, -0.3299, 0.06987), (0.2927, -0.6766, 0.07211), (2.346, -0.6766, -0.194), (2.325, -0.3299, -0.1891), (2.291, 0.01689, -0.1809), (2.24, 0.3637, -0.1706), (2.128, 0.7104, -0.1483), (2.335, -0.5033, -0.1916), (2.352, -1.151, -0.1956), (1.632, 1.009, -0.06872), (1.854, 0.9503, -0.1015), (1.932, 0.9122, -0.1142), (1.346, 1.043, -0.03024), (1.06, 1.021, 0.0038), (0.8051, 0.9538, 0.02838), (0.3393, -0.1565, 0.06814), (0.3955, 0.1903, 0.06334), (0.4826, 0.537, 0.0559), (0.3037, -0.5033, 0.07117), (0.2919, -0.9078, 0.07218), (0.2912, -0.7922, 0.07224), (0.3443, -1.116, 0.06771), (0.5403, -1.337, 0.05098), (0.4628, -1.282, 0.0576), (0.3853, -1.209, 0.06421), (2.35, -0.8622, -0.195), (2.354, -1.048, -0.196), (2.189, 0.5539, -0.1603), (2.305, -1.36, -0.1844), (2.251, -1.451, -0.1727), (2.156, -1.511, -0.1536), (0.3, -0.561, 0.07148), (0.2964, -0.6188, 0.0718), (2.344, -1.22, -0.1936), (0.292, -0.7344, 0.07217), (2.348, -0.8003, -0.1947), (2.347, -0.7385, -0.1944), (2.348, -1.186, -0.1946), (0.3648, -1.162, 0.06596), (2.317, -1.325, -0.1872), (0.375, -1.186, 0.06509), (2.328, -1.29, -0.1899), (2.278, -1.405, -0.1782), (0.7916, -1.442, 0.02954), (0.2998, -0.9656, 0.0715), (0.2925, -0.6929, 0.07212), (0.3077, -1.023, 0.03423), (2.339, -1.254, -0.2292), (0.6204, 0.8154, 0.007542), (2.072, 0.7899, -0.1749), (0.6178, -1.376, 0.007765), (0.917, -1.494, -0.01777), (1.203, -1.561, -0.04925), (1.489, -1.603, -0.08551), (1.775, -1.607, -0.1262), (2.06, -1.554, -0.1727), (2.01, 0.8579, -0.1638), (1.775, 0.9843, -0.1262), (1.489, 1.033, -0.08551), (1.203, 1.043, -0.04925), (0.917, 0.9891, -0.01777), (0.6852, 0.8892, 0.00201), (0.5512, 0.7104, 0.01345), (0.4313, 0.3637, 0.02368), (0.3639, 0.01689, 0.02943), (0.3189, -0.3299, 0.03327), (0.2927, -0.6766, 0.03551), (2.345, -0.6766, -0.2305), (2.324, -0.3299, -0.2256), (2.29, 0.01689, -0.2174), (2.239, 0.3637, -0.2071), (2.128, 0.7104, -0.1849), (2.334, -0.5033, -0.2281), (2.351, -1.151, -0.2321), (1.632, 1.009, -0.1053), (1.853, 0.9503, -0.1381), (1.932, 0.9122, -0.1507), (1.346, 1.043, -0.06682), (1.06, 1.021, -0.03278), (0.8051, 0.9538, -0.008218), (0.3393, -0.1565, 0.03153), (0.3955, 0.1903, 0.02674), (0.4826, 0.537, 0.0193), (0.3037, -0.5033, 0.03457), (0.2919, -0.9078, 0.03558), (0.2912, -0.7922, 0.03563), (0.3443, -1.116, 0.0311), (0.5403, -1.337, 0.01438), (0.4628, -1.282, 0.021), (0.3852, -1.209, 0.02761), (2.349, -0.8622, -0.2316), (2.353, -1.048, -0.2325), (2.188, 0.5539, -0.1968), (2.305, -1.36, -0.2209), (2.25, -1.451, -0.2092), (2.155, -1.511, -0.1902), (0.3, -0.561, 0.03488), (0.2964, -0.6188, 0.03519), (2.343, -1.22, -0.2301), (0.292, -0.7344, 0.03557), (2.348, -0.8003, -0.2312), (2.346, -0.7385, -0.2309), (2.347, -1.186, -0.2311), (0.3648, -1.162, 0.02936), (2.316, -1.325, -0.2237), (0.375, -1.186, 0.02848), (2.328, -1.29, -0.2264), (2.277, -1.405, -0.2147), (0.7916, -1.442, -0.007064), (0.2998, -0.9656, 0.0349), (0.2925, -0.6929, 0.03552), (-0.2998, -1.023, 0.0452), (-2.332, -1.254, -0.2183), (-0.6125, 0.8154, 0.01852), (-2.065, 0.7899, -0.1639), (-0.6099, -1.376, 0.01874), (-0.9093, -1.494, -0.006804), (-1.195, -1.561, -0.03829), (-1.481, -1.603, -0.07456), (-1.767, -1.607, -0.1152), (-2.053, -1.554, -0.1618), (-2.003, 0.8579, -0.1528), (-1.767, 0.9843, -0.1152), (-1.481, 1.033, -0.07456), (-1.195, 1.043, -0.03829), (-0.9093, 0.9891, -0.006804), (-0.6774, 0.8892, 0.01299), (-0.5433, 0.7104, 0.02442), (-0.4235, 0.3637, 0.03465), (-0.356, 0.01689, 0.04041), (-0.3111, -0.3299, 0.04424), (-0.2848, -0.6766, 0.04648), (-2.338, -0.6766, -0.2196), (-2.317, -0.3299, -0.2147), (-2.283, 0.01689, -0.2065), (-2.232, 0.3637, -0.1962), (-2.121, 0.7104, -0.1739), (-2.327, -0.5033, -0.2172), (-2.344, -1.151, -0.2212), (-1.624, 1.009, -0.09434), (-1.846, 0.9503, -0.1272), (-1.924, 0.9122, -0.1398), (-1.338, 1.043, -0.05586), (-1.052, 1.021, -0.02182), (-0.7972, 0.9538, 0.002759), (-0.3314, -0.1565, 0.04251), (-0.3876, 0.1903, 0.03772), (-0.4747, 0.537, 0.03028), (-0.2958, -0.5033, 0.04555), (-0.284, -0.9078, 0.04655), (-0.2833, -0.7922, 0.04661), (-0.3364, -1.116, 0.04208), (-0.5324, -1.337, 0.02536), (-0.4549, -1.282, 0.03197), (-0.3773, -1.209, 0.03859), (-2.342, -0.8622, -0.2207), (-2.346, -1.048, -0.2216), (-2.181, 0.5539, -0.1859), (-2.297, -1.36, -0.21), (-2.243, -1.451, -0.1983), (-2.148, -1.511, -0.1792), (-0.2921, -0.561, 0.04586), (-0.2885, -0.6188, 0.04617), (-2.336, -1.22, -0.2192), (-0.2841, -0.7344, 0.04655), (-2.34, -0.8003, -0.2203), (-2.339, -0.7385, -0.22), (-2.34, -1.186, -0.2202), (-0.3569, -1.162, 0.04033), (-2.309, -1.325, -0.2128), (-0.3671, -1.186, 0.03946), (-2.32, -1.29, -0.2155), (-2.27, -1.405, -0.2038), (-0.7837, -1.442, 0.003913), (-0.2919, -0.9656, 0.04588), (-0.2846, -0.6929, 0.0465), (-0.2998, -1.023, 0.03423), (-2.331, -1.254, -0.2292), (-0.6125, 0.8154, 0.007542), (-2.064, 0.7899, -0.1749), (-0.6099, -1.376, 0.007765), (-0.9091, -1.494, -0.01777), (-1.195, -1.561, -0.04925), (-1.481, -1.603, -0.08551), (-1.767, -1.607, -0.1262), (-2.052, -1.554, -0.1727), (-2.002, 0.8579, -0.1638), (-1.767, 0.9843, -0.1262), (-1.481, 1.033, -0.08551), (-1.195, 1.043, -0.04925), (-0.9091, 0.9891, -0.01777), (-0.6773, 0.8892, 0.00201), (-0.5433, 0.7104, 0.01345), (-0.4234, 0.3637, 0.02368), (-0.356, 0.01689, 0.02943), (-0.311, -0.3299, 0.03327), (-0.2848, -0.6766, 0.03551), (-2.337, -0.6766, -0.2305), (-2.316, -0.3299, -0.2256), (-2.282, 0.01689, -0.2174), (-2.231, 0.3637, -0.2071), (-2.12, 0.7104, -0.1849), (-2.327, -0.5033, -0.2281), (-2.343, -1.151, -0.2321), (-1.624, 1.009, -0.1053), (-1.845, 0.9503, -0.1381), (-1.924, 0.9122, -0.1507), (-1.338, 1.043, -0.06682), (-1.052, 1.021, -0.03278), (-0.7972, 0.9538, -0.008218), (-0.3313, -0.1565, 0.03153), (-0.3875, 0.1903, 0.02674), (-0.4747, 0.537, 0.0193), (-0.2958, -0.5033, 0.03457), (-0.284, -0.9078, 0.03558), (-0.2833, -0.7922, 0.03563), (-0.3364, -1.116, 0.0311), (-0.5324, -1.337, 0.01438), (-0.4548, -1.282, 0.021), (-0.3773, -1.209, 0.02761), (-2.341, -0.8622, -0.2316), (-2.345, -1.048, -0.2325), (-2.18, 0.5539, -0.1968), (-2.297, -1.36, -0.2209), (-2.242, -1.451, -0.2092), (-2.147, -1.511, -0.1902), (-0.2921, -0.561, 0.03488), (-0.2885, -0.6188, 0.03519), (-2.335, -1.22, -0.2301), (-0.2841, -0.7344, 0.03557), (-2.34, -0.8003, -0.2312), (-2.338, -0.7385, -0.2309), (-2.339, -1.186, -0.2311), (-0.3569, -1.162, 0.02936), (-2.308, -1.325, -0.2237), (-0.3671, -1.186, 0.02848), (-2.32, -1.29, -0.2264), (-2.269, -1.405, -0.2147), (-0.7837, -1.442, -0.007064), (-0.2919, -0.9656, 0.0349), (-0.2846, -0.6929, 0.03552), (0.3381, -1.0, 0.02111), (2.275, -1.222, -0.2554), (0.6357, 0.7676, -0.004284), (2.018, 0.7431, -0.1949), (0.6334, -1.339, -0.004086), (0.9085, -1.452, -0.03128), (1.183, -1.517, -0.06445), (1.458, -1.557, -0.1018), (1.733, -1.561, -0.1434), (2.007, -1.51, -0.1926), (1.959, 0.8085, -0.183), (1.733, 0.9299, -0.1434), (1.458, 0.9766, -0.1018), (1.183, 0.986, -0.06445), (0.9085, 0.9346, -0.03128), (0.6932, 0.8386, -0.009192), (0.5722, 0.6667, 0.001134), (0.457, 0.3333, 0.01097), (0.3922, -1.192e-07, 0.0165), (0.3489, -0.3333, 0.02019), (0.3237, -0.6667, 0.02234), (2.28, -0.6667, -0.2572), (2.26, -0.3333, -0.2508), (2.227, 2.384e-07, -0.2418), (2.179, 0.3333, -0.2303), (2.072, 0.6667, -0.2057), (0.9115, -1.452, 0.06593), (0.6342, -1.339, 0.09328), (2.024, 0.7431, -0.09811), (0.6365, 0.7676, 0.09308), (2.283, -1.222, -0.1593), (0.3383, -1.0, 0.1185), (2.27, -0.5, -0.254), (2.286, -1.123, -0.2591), (1.595, 0.9533, -0.122), (1.808, 0.8972, -0.1557), (1.884, 0.8606, -0.1692), (1.321, 0.986, -0.08262), (1.046, 0.965, -0.04733), (0.8009, 0.9006, -0.01955), (0.3685, -0.1667, 0.01852), (0.4225, 0.1667, 0.01391), (0.5063, 0.5, 0.006763), (0.3343, -0.5, 0.02144), (0.3229, -0.8889, 0.02241), (0.3223, -0.7778, 0.02246), (0.3733, -1.089, 0.01811), (0.5617, -1.301, 0.002032), (0.4872, -1.249, 0.008391), (0.4127, -1.178, 0.01475), (2.284, -0.845, -0.2585), (2.288, -1.023, -0.2596), (2.13, 0.5162, -0.2186), (2.242, -1.323, -0.2452), (2.189, -1.411, -0.2327), (2.098, -1.469, -0.211), (1.187, -1.517, 0.0327), (1.462, -1.557, -0.004678), (1.737, -1.561, -0.0464), (2.012, -1.51, -0.09578), (1.964, 0.8085, -0.0861), (1.737, 0.9299, -0.0464), (1.462, 0.9766, -0.004678), (1.187, 0.986, 0.0327), (0.9115, 0.9346, 0.06593), (0.695, 0.8386, 0.08813), (0.5724, 0.6667, 0.09851), (0.4572, 0.3333, 0.1083), (0.3923, -1.192e-07, 0.1139), (0.3491, -0.3333, 0.1176), (0.3239, -0.6667, 0.1197), (2.289, -0.6667, -0.1611), (2.268, -0.3333, -0.1546), (2.235, 2.384e-07, -0.1454), (2.186, 0.3333, -0.1338), (2.078, 0.6667, -0.109), (2.278, -0.5, -0.1579), (2.295, -1.123, -0.1631), (1.6, 0.9533, -0.0249), (1.813, 0.8972, -0.05873), (1.888, 0.8606, -0.07229), (1.324, 0.986, 0.01451), (1.049, 0.965, 0.04985), (0.8037, 0.9006, 0.07768), (0.3686, -0.1667, 0.1159), (0.4227, 0.1667, 0.1113), (0.5064, 0.5, 0.1041), (0.3344, -0.5, 0.1188), (0.3231, -0.8889, 0.1198), (0.3225, -0.7778, 0.1198), (0.3735, -1.089, 0.1155), (0.5619, -1.301, 0.09941), (0.4874, -1.249, 0.1058), (0.4128, -1.178, 0.1121), (2.293, -0.845, -0.1625), (2.297, -1.023, -0.1637), (2.136, 0.5162, -0.1219), (2.249, -1.323, -0.1489), (2.196, -1.411, -0.1362), (2.104, -1.469, -0.1143), (0.8807, -1.574, 0.06934), (0.5795, -1.447, 0.09791), (2.081, 0.8212, -0.1096), (0.5822, 0.8477, 0.09768), (2.362, -1.538, -0.1847), (-0.00209, -1.001, 0.1475), (1.178, -1.644, 0.03383), (1.475, -1.687, -0.006473), (1.772, -1.691, -0.05194), (2.069, -1.671, -0.1071), (2.017, 0.8918, -0.09665), (1.772, 1.023, -0.05194), (1.475, 1.073, -0.006473), (1.178, 1.083, 0.03383), (0.8807, 1.028, 0.06934), (0.6464, 0.9243, 0.09225), (0.5104, 0.7388, 0.1038), (0.3861, 0.3791, 0.1144), (0.3161, 0.01941, 0.1204), (0.2695, -0.3403, 0.1244), (-0.00209, -0.7184, 0.1475), (2.464, -0.7, -0.2177), (2.358, -0.3403, -0.1834), (2.309, 0.01941, -0.1678), (2.256, 0.3791, -0.1507), (2.139, 0.7388, -0.1227), (2.403, -0.5201, -0.198), (2.495, -1.192, -0.2275), (1.623, 1.048, -0.02843), (1.853, 0.9876, -0.06598), (1.935, 0.9481, -0.08062), (1.326, 1.083, 0.01426), (1.029, 1.061, 0.05218), (0.7644, 0.9912, 0.08194), (0.2905, -0.1604, 0.1226), (0.3488, 0.1993, 0.1176), (0.4392, 0.5589, 0.1099), (0.2285, -0.5201, 0.1279), (-0.00209, -0.8905, 0.1475), (-0.00209, -0.8199, 0.1475), (-0.00209, -1.17, 0.1475), (0.4991, -1.392, 0.1048), (0.4187, -1.35, 0.1116), (0.3382, -1.303, 0.1185), (2.495, -0.8925, -0.2277), (2.495, -1.085, -0.2276), (2.203, 0.5765, -0.1377), (2.325, -1.553, -0.1729), (2.267, -1.58, -0.1543), (2.168, -1.631, -0.1295), (0.3307, -0.5556, 0.02174), (0.3272, -0.6111, 0.02204), (0.3309, -0.5556, 0.1191), (0.3274, -0.6111, 0.1194), (0.2087, -0.5801, 0.1296), (0.1719, -0.64, 0.1327), (0.7317, -1.517, 0.085), (0.2532, -1.258, 0.1258), (0.1681, -1.217, 0.133), (0.08299, -1.18, 0.1403), (0.05591, -0.7082, 0.1426), (0.1139, -0.6948, 0.1376), (2.491, -0.8283, -0.2264), (2.481, -0.7641, -0.223), (2.387, -1.515, -0.193), (2.413, -1.499, -0.2014), (2.44, -1.483, -0.2101), (2.467, -1.442, -0.2188), (2.484, -1.395, -0.2242), (0.8747, -1.574, -0.1227), (0.5791, -1.447, -0.09441), (2.07, 0.8212, -0.3007), (0.5818, 0.8477, -0.09465), (2.341, -1.538, -0.3729), (-0.002449, -1.001, -0.04479), (1.171, -1.644, -0.1581), (1.467, -1.687, -0.1982), (1.763, -1.691, -0.2435), (2.057, -1.671, -0.2982), (2.006, 0.8918, -0.2879), (1.763, 1.023, -0.2435), (1.467, 1.073, -0.1982), (1.171, 1.083, -0.1581), (0.8747, 1.028, -0.1227), (0.6445, 0.9243, -0.1), (0.5101, 0.7388, -0.08852), (0.3857, 0.3791, -0.07791), (0.3158, 0.01941, -0.07194), (0.2691, -0.3403, -0.06796), (-0.002449, -0.7184, -0.04479), (2.441, -0.7, -0.4049), (2.337, -0.3403, -0.3718), (2.292, 0.01941, -0.3571), (2.241, 0.3791, -0.3409), (2.127, 0.7388, -0.3135), (2.38, -0.5201, -0.3853), (2.471, -1.192, -0.4148), (1.615, 1.048, -0.2201), (1.844, 0.9876, -0.2575), (1.925, 0.9481, -0.272), (1.319, 1.083, -0.1776), (1.023, 1.061, -0.1398), (0.7589, 0.9912, -0.1101), (0.2902, -0.1604, -0.06976), (0.3485, 0.1993, -0.07473), (0.4389, 0.5589, -0.08245), (0.2281, -0.5201, -0.06446), (-0.002449, -0.8905, -0.04479), (-0.002449, -0.8199, -0.04479), (-0.002449, -1.17, -0.04479), (0.4987, -1.392, -0.08755), (0.4183, -1.35, -0.08069), (0.3379, -1.303, -0.07383), (2.472, -0.8925, -0.415), (2.472, -1.085, -0.4149), (2.189, 0.5765, -0.3283), (2.306, -1.553, -0.3619), (2.252, -1.58, -0.3443), (2.155, -1.631, -0.3202), (0.2083, -0.5801, -0.06277), (0.1716, -0.64, -0.05964), (0.727, -1.517, -0.1071), (0.2528, -1.258, -0.06657), (0.1677, -1.217, -0.05931), (0.08263, -1.18, -0.05205), (0.05556, -0.7082, -0.04974), (0.1136, -0.6948, -0.05469), (2.468, -0.8283, -0.4137), (2.457, -0.7641, -0.4103), (2.365, -1.515, -0.3807), (2.39, -1.499, -0.3887), (2.417, -1.483, -0.3974), (2.444, -1.442, -0.4061), (2.461, -1.395, -0.4114), (0.9054, -1.452, -0.126), (0.6326, -1.339, -0.09902), (2.013, 0.7435, -0.2893), (0.6352, 0.769, -0.09924), (2.235, -1.323, -0.3392), (0.3297, -0.9423, -0.07313), (1.18, -1.517, -0.1592), (1.454, -1.558, -0.1964), (1.729, -1.561, -0.2381), (2.002, -1.511, -0.2871), (1.954, 0.8101, -0.2774), (1.727, 0.9298, -0.2377), (1.454, 0.9775, -0.1964), (1.18, 0.9857, -0.1592), (0.9048, 0.9351, -0.126), (0.6914, 0.8391, -0.1041), (0.5728, 0.6647, -0.09388), (0.4561, 0.3322, -0.08392), (0.3917, 0.001074, -0.07842), (0.3488, -0.3343, -0.07476), (0.3227, -0.7201, -0.07254), (2.272, -0.6677, -0.3509), (2.253, -0.335, -0.3448), (2.22, 0.0003618, -0.3357), (2.172, 0.3322, -0.3244), (2.066, 0.6663, -0.3), (2.262, -0.4996, -0.3477), (2.278, -1.122, -0.3527), (1.591, 0.9543, -0.2166), (1.803, 0.8962, -0.2502), (1.879, 0.8615, -0.2638), (1.316, 0.9865, -0.1772), (1.043, 0.9649, -0.1421), (0.7973, 0.8999, -0.1143), (0.3683, -0.1695, -0.07642), (0.4222, 0.1659, -0.08103), (0.5055, 0.4984, -0.08813), (0.3339, -0.5005, -0.07349), (0.3228, -0.8886, -0.07254), (0.3216, -0.7793, -0.07244), (0.338, -1.0, -0.07384), (0.5615, -1.301, -0.09291), (0.4873, -1.248, -0.08658), (0.4124, -1.178, -0.08019), (2.275, -0.8458, -0.3519), (2.279, -1.023, -0.3532), (2.124, 0.5155, -0.3128), (2.198, -1.384, -0.3306), (2.183, -1.412, -0.3268), (2.092, -1.469, -0.3052), (0.3307, -0.5566, -0.07322), (0.327, -0.6109, -0.0729), (0.7858, -1.403, -0.113), (0.403, -1.157, -0.07656), (0.3936, -1.135, -0.07858), (0.3734, -1.09, -0.07686), (0.3234, -0.6813, -0.0726), (0.3235, -0.6669, -0.0726), (2.275, -0.7885, -0.3518), (2.273, -0.7312, -0.3513), (2.245, -1.291, -0.342), (2.255, -1.258, -0.3455), (2.266, -1.222, -0.3491), (2.271, -1.184, -0.3505), (2.275, -1.152, -0.3518), (2.278, -1.189, -0.2566), (0.323, -0.7222, 0.0224), (2.283, -0.7856, -0.258), (2.281, -0.7261, -0.2576), (2.282, -1.156, -0.2579), (0.393, -1.134, 0.01643), (0.403, -1.156, 0.113), (0.3932, -1.134, 0.1138), (2.291, -1.156, -0.1619), (2.287, -1.189, -0.1606), (2.253, -1.29, -0.2483), (0.4028, -1.156, 0.01559), (0.3232, -0.7222, 0.1198), (2.291, -0.7856, -0.162), (2.29, -0.7261, -0.1616), (2.26, -1.29, -0.152), (2.264, -1.256, -0.2519), (2.272, -1.256, -0.1557), (2.215, -1.367, -0.239), (2.223, -1.367, -0.1425), (0.7879, -1.403, -0.01815), (0.7907, -1.403, 0.07909), (0.3305, -0.9444, 0.02176), (0.3307, -0.9444, 0.1191), (0.3237, -0.6823, 0.1197), (0.3235, -0.6823, 0.02236)], [], [(63, 38, 39, 53, 64, 20, 51, 50, 37, 19, 34, 18, 35, 17, 36, 16, 2, 15, 33, 14, 32, 13, 31, 12, 28, 11, 29, 30, 10, 3, 25, 46, 24, 23, 22, 26, 21, 55, 54, 44, 45, 27, 56, 52, 1, 60, 58, 47, 61, 48, 49, 9, 8, 7, 6, 5, 62, 4, 41, 42, 43, 59, 57, 40, 0), (128, 65, 105, 122, 124, 108, 107, 106, 69, 127, 70, 71, 72, 73, 74, 114, 113, 126, 112, 123, 125, 66, 117, 121, 92, 110, 109, 119, 120, 86, 91, 87, 88, 89, 111, 90, 68, 75, 95, 94, 76, 93, 77, 96, 78, 97, 79, 98, 80, 67, 81, 101, 82, 100, 83, 99, 84, 102, 115, 116, 85, 129, 118, 104, 103), (55, 21, 86, 120), (50, 51, 116, 115), (26, 22, 87, 91), (57, 59, 124, 122), (22, 23, 88, 87), (63, 0, 65, 128), (40, 57, 122, 105), (23, 24, 89, 88), (60, 1, 66, 125), (58, 60, 125, 123), (46, 25, 90, 111), (25, 3, 68, 90), (52, 56, 121, 117), (11, 28, 93, 76), (15, 2, 67, 80), (54, 55, 120, 119), (30, 29, 94, 95), (41, 4, 69, 106), (44, 54, 119, 109), (12, 31, 96, 77), (62, 5, 70, 127), (47, 58, 123, 112), (14, 33, 98, 79), (5, 6, 71, 70), (1, 52, 117, 66), (17, 35, 100, 82), (6, 7, 72, 71), (48, 61, 126, 113), (53, 39, 104, 118), (7, 8, 73, 72), (64, 53, 118, 129), (0, 40, 105, 65), (8, 9, 74, 73), (4, 62, 127, 69), (43, 42, 107, 108), (3, 10, 75, 68), (38, 63, 128, 103), (45, 44, 109, 110), (29, 11, 76, 94), (20, 64, 129, 85), (24, 46, 111, 89), (28, 12, 77, 93), (10, 30, 95, 75), (31, 13, 78, 96), (13, 32, 97, 78), (32, 14, 79, 97), (18, 34, 99, 83), (33, 15, 80, 98), (16, 36, 101, 81), (21, 26, 91, 86), (39, 38, 103, 104), (19, 37, 102, 84), (56, 27, 92, 121), (49, 48, 113, 114), (42, 41, 106, 107), (2, 16, 81, 67), (59, 43, 108, 124), (36, 17, 82, 101), (27, 45, 110, 92), (35, 18, 83, 100), (61, 47, 112, 126), (34, 19, 84, 99), (9, 49, 114, 74), (51, 20, 85, 116), (37, 50, 115, 102), (193, 130, 170, 187, 189, 173, 172, 171, 134, 192, 135, 136, 137, 138, 139, 179, 178, 191, 177, 188, 190, 131, 182, 186, 157, 175, 174, 184, 185, 151, 156, 152, 153, 154, 176, 155, 133, 140, 160, 159, 141, 158, 142, 161, 143, 162, 144, 163, 145, 132, 146, 166, 147, 165, 148, 164, 149, 167, 180, 181, 150, 194, 183, 169, 168), (258, 233, 234, 248, 259, 215, 246, 245, 232, 214, 229, 213, 230, 212, 231, 211, 197, 210, 228, 209, 227, 208, 226, 207, 223, 206, 224, 225, 205, 198, 220, 241, 219, 218, 217, 221, 216, 250, 249, 239, 240, 222, 251, 247, 196, 255, 253, 242, 256, 243, 244, 204, 203, 202, 201, 200, 257, 199, 236, 237, 238, 254, 252, 235, 195), (185, 250, 216, 151), (180, 245, 246, 181), (156, 221, 217, 152), (187, 252, 254, 189), (152, 217, 218, 153), (193, 258, 195, 130), (170, 235, 252, 187), (153, 218, 219, 154), (190, 255, 196, 131), (188, 253, 255, 190), (176, 241, 220, 155), (155, 220, 198, 133), (182, 247, 251, 186), (141, 206, 223, 158), (145, 210, 197, 132), (184, 249, 250, 185), (160, 225, 224, 159), (171, 236, 199, 134), (174, 239, 249, 184), (142, 207, 226, 161), (192, 257, 200, 135), (177, 242, 253, 188), (144, 209, 228, 163), (135, 200, 201, 136), (131, 196, 247, 182), (147, 212, 230, 165), (136, 201, 202, 137), (178, 243, 256, 191), (183, 248, 234, 169), (137, 202, 203, 138), (194, 259, 248, 183), (130, 195, 235, 170), (138, 203, 204, 139), (134, 199, 257, 192), (173, 238, 237, 172), (133, 198, 205, 140), (168, 233, 258, 193), (175, 240, 239, 174), (159, 224, 206, 141), (150, 215, 259, 194), (154, 219, 241, 176), (158, 223, 207, 142), (140, 205, 225, 160), (161, 226, 208, 143), (143, 208, 227, 162), (162, 227, 209, 144), (148, 213, 229, 164), (163, 228, 210, 145), (146, 211, 231, 166), (151, 216, 221, 156), (169, 234, 233, 168), (149, 214, 232, 167), (186, 251, 222, 157), (179, 244, 243, 178), (172, 237, 236, 171), (132, 197, 211, 146), (189, 254, 238, 173), (166, 231, 212, 147), (157, 222, 240, 175), (165, 230, 213, 148), (191, 256, 242, 177), (164, 229, 214, 149), (139, 204, 244, 179), (181, 246, 215, 150), (167, 232, 245, 180), (279, 303, 347, 329), (577, 313, 357, 578), (292, 282, 332, 336), (581, 260, 291, 582), (294, 272, 322, 338), (301, 278, 328, 345), (262, 276, 326, 289), (278, 300, 344, 328), (263, 270, 320, 288), (302, 277, 327, 346), (273, 298, 342, 323), (268, 269, 319, 318), (271, 294, 338, 321), (300, 279, 329, 344), (308, 307, 351, 352), (276, 302, 346, 326), (295, 271, 321, 339), (297, 273, 323, 341), (296, 295, 339, 340), (411, 280, 330, 413), (570, 309, 353, 565), (305, 304, 348, 349), (575, 261, 290, 576), (298, 274, 324, 342), (272, 297, 341, 322), (562, 281, 331, 573), (293, 311, 355, 337), (560, 305, 349, 571), (275, 262, 289, 325), (282, 283, 333, 332), (285, 263, 288, 335), (274, 299, 343, 324), (563, 293, 337, 567), (283, 284, 334, 333), (277, 301, 345, 327), (269, 315, 359, 319), (299, 275, 325, 343), (270, 296, 340, 320), (267, 268, 318, 317), (315, 314, 358, 359), (284, 312, 356, 334), (266, 267, 317, 316), (307, 264, 287, 351), (312, 285, 335, 356), (260, 306, 350, 291), (579, 265, 286, 580), (309, 308, 352, 353), (281, 292, 336, 331), (265, 266, 316, 286), (311, 310, 354, 355), (303, 410, 412, 347), (410, 411, 413, 412), (427, 428, 493, 492), (405, 404, 473, 474), (367, 368, 437, 436), (380, 399, 468, 449), (366, 367, 436, 435), (372, 391, 460, 441), (416, 360, 429, 481), (387, 405, 474, 456), (375, 363, 432, 444), (408, 407, 476, 477), (407, 364, 433, 476), (369, 409, 478, 438), (360, 366, 435, 429), (401, 361, 430, 470), (385, 362, 431, 454), (398, 365, 434, 467), (377, 395, 464, 446), (379, 397, 466, 448), (395, 378, 447, 464), (397, 414, 479, 466), (393, 375, 444, 462), (362, 370, 439, 431), (414, 415, 480, 479), (391, 373, 442, 460), (417, 403, 472, 482), (418, 417, 482, 483), (389, 371, 440, 458), (402, 401, 470, 471), (421, 420, 485, 486), (368, 369, 438, 437), (376, 396, 465, 445), (406, 385, 454, 475), (370, 390, 459, 439), (382, 383, 452, 451), (403, 402, 471, 472), (361, 416, 481, 430), (423, 381, 450, 488), (390, 389, 458, 459), (419, 418, 483, 484), (394, 379, 448, 463), (371, 388, 457, 440), (415, 421, 486, 480), (396, 377, 446, 465), (383, 384, 453, 452), (400, 419, 484, 469), (428, 387, 456, 493), (386, 382, 451, 455), (404, 422, 487, 473), (378, 394, 463, 447), (420, 380, 449, 485), (422, 423, 488, 487), (384, 406, 475, 453), (363, 376, 445, 432), (364, 424, 489, 433), (365, 400, 469, 434), (409, 408, 477, 478), (424, 425, 490, 489), (374, 393, 462, 443), (381, 386, 455, 450), (425, 426, 491, 490), (399, 398, 467, 468), (392, 374, 443, 461), (426, 427, 492, 491), (373, 392, 461, 442), (388, 372, 441, 457), (479, 480, 545, 544), (454, 431, 496, 519), (483, 482, 547, 548), (467, 434, 499, 532), (446, 464, 529, 511), (486, 485, 550, 551), (448, 466, 531, 513), (464, 447, 512, 529), (430, 481, 546, 495), (462, 444, 509, 527), (431, 439, 504, 496), (484, 483, 548, 549), (460, 442, 507, 525), (482, 472, 537, 547), (480, 486, 551, 545), (458, 440, 505, 523), (471, 470, 535, 536), (469, 484, 549, 534), (437, 438, 503, 502), (445, 465, 530, 510), (473, 487, 552, 538), (475, 454, 519, 540), (439, 459, 524, 504), (487, 488, 553, 552), (451, 452, 517, 516), (472, 471, 536, 537), (433, 489, 554, 498), (488, 450, 515, 553), (459, 458, 523, 524), (489, 490, 555, 554), (463, 448, 513, 528), (440, 457, 522, 505), (490, 491, 556, 555), (465, 446, 511, 530), (452, 453, 518, 517), (491, 492, 557, 556), (493, 456, 521, 558), (455, 451, 516, 520), (492, 493, 558, 557), (447, 463, 528, 512), (485, 449, 514, 550), (453, 475, 540, 518), (432, 445, 510, 497), (434, 469, 534, 499), (478, 477, 542, 543), (443, 462, 527, 508), (450, 455, 520, 515), (468, 467, 532, 533), (461, 443, 508, 526), (442, 461, 526, 507), (457, 441, 506, 522), (474, 473, 538, 539), (436, 437, 502, 501), (449, 468, 533, 514), (435, 436, 501, 500), (441, 460, 525, 506), (481, 429, 494, 546), (456, 474, 539, 521), (444, 432, 497, 509), (477, 476, 541, 542), (476, 433, 498, 541), (438, 478, 543, 503), (429, 435, 500, 494), (466, 479, 544, 531), (470, 430, 495, 535), (270, 263, 496, 504), (298, 273, 507, 526), (271, 295, 523, 505), (300, 278, 512, 528), (272, 294, 522, 506), (302, 276, 510, 530), (273, 297, 525, 507), (307, 308, 536, 535), (304, 305, 533, 532), (274, 298, 526, 508), (564, 306, 549, 548), (275, 299, 527, 509), (311, 293, 521, 539), (577, 314, 542, 541), (410, 303, 531, 544), (315, 269, 503, 543), (411, 410, 544, 545), (559, 261, 556, 557), (292, 281, 515, 520), (303, 279, 513, 531), (314, 315, 543, 542), (276, 262, 497, 510), (277, 302, 530, 511), (278, 301, 529, 512), (279, 300, 528, 513), (294, 271, 505, 522), (280, 411, 545, 551), (581, 304, 532, 499), (295, 296, 524, 523), (561, 310, 538, 552), (569, 313, 498, 554), (297, 272, 506, 525), (282, 292, 520, 516), (263, 285, 519, 496), (299, 274, 508, 527), (283, 282, 516, 517), (262, 275, 509, 497), (301, 277, 511, 529), (284, 283, 517, 518), (264, 307, 535, 495), (584, 280, 551, 550), (285, 312, 540, 519), (579, 264, 495, 546), (306, 260, 534, 549), (266, 265, 494, 500), (308, 309, 537, 536), (267, 266, 500, 501), (310, 311, 539, 538), (268, 267, 501, 502), (312, 284, 518, 540), (269, 268, 502, 503), (296, 270, 504, 524), (281, 562, 553, 515), (562, 561, 552, 553), (310, 561, 572, 354), (561, 562, 573, 572), (293, 563, 558, 521), (563, 559, 557, 558), (261, 559, 568, 290), (559, 563, 567, 568), (261, 575, 555, 556), (575, 569, 554, 555), (313, 569, 574, 357), (569, 575, 576, 574), (313, 577, 541, 498), (314, 577, 578, 358), (305, 560, 514, 533), (584, 560, 571, 583), (570, 564, 548, 547), (306, 564, 566, 350), (309, 570, 547, 537), (564, 570, 565, 566), (265, 579, 546, 494), (264, 579, 580, 287), (566, 565, 417, 418), (290, 568, 427, 426), (355, 354, 404, 405), (340, 339, 389, 390), (572, 573, 423, 422), (571, 349, 399, 380), (321, 338, 388, 371), (350, 566, 418, 419), (322, 341, 391, 372), (333, 334, 384, 383), (336, 332, 382, 386), (354, 572, 422, 404), (286, 316, 366, 360), (413, 330, 421, 415), (574, 576, 425, 424), (351, 287, 361, 401), (289, 326, 376, 363), (327, 345, 395, 377), (335, 288, 362, 385), (359, 358, 408, 409), (345, 328, 378, 395), (582, 291, 400, 365), (331, 336, 386, 381), (288, 320, 370, 362), (337, 355, 405, 387), (347, 412, 414, 397), (342, 324, 374, 392), (578, 357, 364, 407), (412, 413, 415, 414), (329, 347, 397, 379), (338, 322, 372, 388), (568, 567, 428, 427), (319, 359, 409, 369), (343, 325, 375, 393), (317, 318, 368, 367), (357, 574, 424, 364), (341, 323, 373, 391), (316, 317, 367, 366), (339, 321, 371, 389), (580, 286, 360, 416), (318, 319, 369, 368), (325, 289, 363, 375), (356, 335, 385, 406), (287, 580, 416, 361), (576, 290, 426, 425), (332, 333, 383, 382), (573, 331, 381, 423), (583, 571, 380, 420), (344, 329, 379, 394), (346, 327, 377, 396), (567, 337, 387, 428), (328, 344, 394, 378), (334, 356, 406, 384), (565, 353, 403, 417), (291, 350, 419, 400), (358, 578, 407, 408), (352, 351, 401, 402), (324, 343, 393, 374), (326, 346, 396, 376), (349, 348, 398, 399), (320, 340, 390, 370), (323, 342, 392, 373), (353, 352, 402, 403), (348, 582, 365, 398), (260, 581, 499, 534), (304, 581, 582, 348), (330, 583, 420, 421), (280, 584, 583, 330), (560, 584, 550, 514)])
me_plane.polygons.foreach_set('material_index', [1, 1, 0, 0, 0, 0, 0, 0, 0, 0, 0, 0, 0, 0, 0, 0, 0, 0, 0, 0, 0, 0, 0, 0, 0, 0, 0, 0, 0, 0, 0, 0, 0, 0, 0, 0, 0, 0, 0, 0, 0, 0, 0, 0, 0, 0, 0, 0, 0, 0, 0, 0, 0, 0, 0, 0, 0, 0, 0, 0, 0, 0, 0, 0, 0, 0, 0, 0, 0, 0, 0, 0, 0, 0, 0, 0, 0, 0, 0, 0, 0, 0, 0, 0, 0, 0, 0, 0, 0, 0, 0, 0, 0, 0, 0, 0, 0, 0, 0, 0, 0, 0, 0, 0, 0, 0, 0, 0, 0, 0, 0, 0, 0, 0, 0, 0, 0, 0, 0, 0, 0, 0, 0, 0, 0, 0, 0, 0, 0, 0, 0, 0, 0, 0, 0, 0, 0, 0, 0, 0, 0, 0, 0, 0, 0, 0, 0, 0, 0, 0, 0, 0, 0, 0, 0, 0, 0, 0, 0, 0, 0, 0, 0, 0, 0, 0, 0, 0, 0, 0, 0, 0, 0, 0, 0, 0, 0, 0, 0, 0, 0, 0, 0, 0, 0, 0, 0, 0, 0, 0, 0, 0, 0, 0, 0, 0, 0, 0, 0, 0, 0, 0, 0, 0, 0, 0, 0, 0, 0, 0, 0, 0, 0, 0, 0, 0, 0, 0, 0, 0, 0, 0, 0, 0, 0, 0, 0, 0, 0, 0, 0, 0, 0, 0, 0, 0, 0, 0, 0, 0, 0, 0, 0, 0, 0, 0, 0, 0, 0, 0, 0, 0, 0, 0, 0, 0, 0, 0, 0, 0, 0, 0, 0, 0, 0, 0, 0, 0, 0, 0, 0, 0, 0, 0, 0, 0, 0, 0, 0, 0, 0, 0, 0, 0, 0, 0, 0, 0, 0, 0, 0, 0, 0, 0, 0, 0, 0, 0, 0, 0, 0, 0, 0, 0, 0, 0, 0, 0, 0, 0, 0, 0, 0, 0, 0, 0, 0, 0, 0, 0, 0, 0, 0, 0, 0, 0, 0, 0, 0, 0, 0, 0, 0, 0, 0, 0, 0, 0, 0, 0, 0, 0, 0, 0, 0, 0, 0, 0, 0, 0, 0, 0, 0, 0, 0, 0, 0, 0, 0, 0, 0, 0, 0, 0, 0, 0, 0, 0, 0, 0, 0, 0, 0, 0, 0, 0, 0, 0, 0, 0, 0, 0, 0, 0, 0, 0, 0, 0, 0, 0, 0, 0, 0, 0, 0, 0, 0, 0, 0, 0, 0, 0, 0, 0, 0, 0, 0, 0, 0, 0, 0, 0, 0, 0, 0, 0, 0, 0, 0, 0, 0, 0, 0, 0, 0, 0, 0, 0, 0, 0, 0, 0, 0, 0, 0, 0, 0, 0, 0, 0, 0, 0, 0, 0, 0, 0, 0, 0, 0, 0, 0, 0, 0, 0, 0, 0, 0, 0, 0])
me_plane.materials.append(mat_cuerpolente)
me_plane.materials.append(mat_lente)
me_plane.materials.append(None)
me_plane.use_remesh_preserve_volume = False
me_plane.use_remesh_preserve_attributes = False
me_plane.use_mirror_vertex_groups = False
me_plane.update()

# ---- curves / text
cu_beziercurve = bpy.data.curves.new('BezierCurve', 'CURVE')
cu_beziercurve.dimensions = '3D'
_sp = cu_beziercurve.splines.new('BEZIER'); _sp.bezier_points.add(1)
_sp.bezier_points.foreach_set('co', [-1.604, -0.4307, 4.524e-08, 0.5931, 7.774e-16, 1.779e-08])
_sp.bezier_points.foreach_set('handle_left', [-2.252, -1.092, 4.07e-08, -0.4069, 7.774e-16, 1.779e-08])
_sp.bezier_points.foreach_set('handle_right', [-1.254, -0.07345, 4.769e-08, 1.593, 7.774e-16, 1.779e-08])
for _p, _l, _r in zip(_sp.bezier_points, ['ALIGNED', 'ALIGNED'], ['ALIGNED', 'ALIGNED']): _p.handle_left_type = _l; _p.handle_right_type = _r
_sp.order_u = 0
_sp.order_v = 0
cu_beziercurve.use_path = True
cu_beziercurve.use_path_clamp = True
cu_beziercurve.bevel_resolution = 0
cu_beziercurve.fill_mode = 'HALF'
arm_armature = bpy.data.armatures.new('Armature')  # bones are not reproduced

# ---- objects
ob_beziercurve = bpy.data.objects.new('BezierCurve', cu_beziercurve)
ob_armature = bpy.data.objects.new('Armature', arm_armature)
ob_cylinder_001 = bpy.data.objects.new('Cylinder.001', me_cylinder_001)
ob_cylinder = bpy.data.objects.new('Cylinder', me_cylinder)
ob_plane_002 = bpy.data.objects.new('Plane.002', me_plane_002)
ob_plane = bpy.data.objects.new('Plane', me_plane)

# ---- transforms, parenting, visibility, modifiers, constraints
ob_beziercurve.location = (4.014, 0.7785, 0.1673)
ob_beziercurve.rotation_euler = (1.571, 0.0, -1.571)
ob_beziercurve.lineart.crease_threshold = 0.0
ob_armature.location = (4.504, -3.371, 0.07829)
ob_armature.rotation_euler = (-1.571, -0.0, 0.009779)
ob_armature.scale = (0.2579, 0.2579, 0.2579)
ob_armature.show_in_front = True
ob_armature.lineart.crease_threshold = 0.0
ob_cylinder_001.parent = ob_armature
ob_cylinder_001.matrix_parent_inverse = Matrix(((3.877, 0.03792, -0.0, -17.48), (-7.451e-09, -1.696e-07, -3.878, 0.3036), (-0.03792, 3.877, -1.695e-07, -1.44), (0.0, 0.0, 0.0, 1.0)))
ob_cylinder_001.location = (0.0, 0.0, 0.0)
ob_cylinder_001.scale = (0.5, 0.5, 0.6284)
ob_cylinder_001.lineart.crease_threshold = 0.0
_vg = ob_cylinder_001.vertex_groups.new(name='Bone')
for _i, _w in zip([0, 1, 2, 3, 4, 5, 6, 7, 8, 9, 10, 11, 12, 13, 14, 15, 16, 17, 18, 19, 20, 21, 22, 23, 24, 25, 26, 27, 28, 29, 30, 31, 32, 33, 34, 35, 36, 37, 38, 39, 40, 41, 42, 43, 44, 45, 46, 47, 48, 49, 50, 51, 52, 53, 54, 55, 56, 57, 58, 59, 60, 61, 62, 63, 64, 65, 66, 67, 68, 69, 70, 71, 72, 73, 74, 75, 76, 77, 78, 79, 80, 81, 82, 83, 84, 85, 86, 87, 88, 89, 90, 91, 92, 93, 94, 95, 96, 97, 98, 99, 100, 101, 102, 103, 104, 105, 106, 107, 108, 109, 110, 111, 112, 113, 114, 115, 116, 117, 118, 119, 120, 121, 122, 123, 124, 125, 126, 127, 128, 129, 130, 131, 132, 133, 134, 135, 136, 137, 138, 139, 140, 141, 142, 143, 144, 145, 146, 147, 148, 149, 150, 151, 152, 153, 154, 155, 156, 157, 158, 159, 160, 161, 162, 163, 164, 165, 166, 167, 168, 169, 170, 171, 172, 173, 174, 175, 176, 177, 178, 179, 180, 181, 182, 183, 184, 185, 186, 187, 188, 189, 190, 191, 192, 193, 194, 195, 196, 197, 198, 199, 200, 201, 202, 203, 204, 205, 206, 207, 208, 209, 210, 211, 212, 213, 214, 215, 216, 217, 218, 219, 220, 221, 222, 223, 224, 225, 226, 227, 228, 229, 230, 231, 232, 233, 234, 235, 236, 237, 238, 239, 240, 241, 242, 243, 244, 245, 246, 247, 248, 249, 250, 251, 252, 253, 254, 255, 256, 257, 258, 259, 260, 261, 262, 263, 264, 265, 266, 267, 268, 269, 270, 271, 272, 273, 274, 275, 276, 277, 278, 279, 280, 281, 282, 283, 284, 285, 286, 287, 288, 289, 290, 291, 292, 293, 294, 295, 296, 297, 298, 299, 300, 301, 302, 303, 304, 305, 306, 307, 308, 309, 310, 311, 312, 313, 314, 315, 316, 317, 318, 319, 320, 321, 322, 323, 324, 325, 326, 327, 328, 329, 330, 331, 332, 333, 334, 335, 336, 337, 338, 339, 340, 341, 342, 343, 344, 345, 346, 347, 348, 349, 350, 351, 352, 353, 354, 355, 356, 357, 358, 359, 360, 361, 362, 363, 364, 365, 366, 367, 368, 369, 370, 371, 372, 373, 374, 375, 376, 377, 378, 379, 380, 381, 382, 383, 384, 385, 386, 387, 388, 389, 390, 391, 392, 393, 394, 395, 396, 397, 398, 399, 400, 401, 402, 403, 404, 405, 406, 407, 408, 409, 410, 411, 412, 413, 414, 415, 416, 417, 418, 419, 420, 421, 422, 423, 424, 425, 426, 427, 428], [1.0, 1.0, 1.0, 1.0, 1.0, 1.0, 1.0, 1.0, 1.0, 1.0, 1.0, 1.0, 1.0, 1.0, 1.0, 1.0, 1.0, 1.0, 1.0, 1.0, 1.0, 1.0, 1.0, 1.0, 1.0, 1.0, 1.0, 1.0, 1.0, 1.0, 1.0, 1.0, 1.0, 1.0, 1.0, 1.0, 1.0, 1.0, 1.0, 1.0, 1.0, 1.0, 1.0, 1.0, 1.0, 1.0, 1.0, 1.0, 1.0, 1.0, 1.0, 1.0, 1.0, 1.0, 1.0, 1.0, 1.0, 1.0, 1.0, 1.0, 1.0, 1.0, 1.0, 1.0, 1.0, 1.0, 1.0, 1.0, 1.0, 1.0, 1.0, 1.0, 1.0, 1.0, 1.0, 1.0, 1.0, 1.0, 1.0, 1.0, 1.0, 1.0, 1.0, 1.0, 1.0, 1.0, 1.0, 1.0, 1.0, 1.0, 1.0, 1.0, 1.0, 1.0, 1.0, 1.0, 1.0, 1.0, 1.0, 1.0, 1.0, 1.0, 1.0, 1.0, 1.0, 1.0, 1.0, 1.0, 1.0, 1.0, 1.0, 1.0, 1.0, 1.0, 1.0, 1.0, 1.0, 1.0, 1.0, 1.0, 1.0, 1.0, 1.0, 1.0, 1.0, 1.0, 1.0, 1.0, 1.0, 1.0, 1.0, 1.0, 1.0, 1.0, 1.0, 1.0, 1.0, 1.0, 1.0, 1.0, 1.0, 1.0, 1.0, 1.0, 1.0, 1.0, 1.0, 1.0, 1.0, 1.0, 1.0, 1.0, 1.0, 1.0, 1.0, 1.0, 1.0, 1.0, 1.0, 1.0, 1.0, 1.0, 1.0, 1.0, 1.0, 1.0, 1.0, 1.0, 1.0, 1.0, 1.0, 1.0, 1.0, 1.0, 1.0, 1.0, 1.0, 1.0, 1.0, 1.0, 1.0, 1.0, 1.0, 1.0, 1.0, 1.0, 1.0, 1.0, 1.0, 1.0, 1.0, 1.0, 1.0, 1.0, 1.0, 1.0, 1.0, 1.0, 1.0, 1.0, 1.0, 1.0, 1.0, 1.0, 1.0, 1.0, 1.0, 1.0, 1.0, 1.0, 1.0, 1.0, 1.0, 1.0, 1.0, 1.0, 1.0, 1.0, 1.0, 1.0, 1.0, 1.0, 1.0, 1.0, 1.0, 1.0, 1.0, 1.0, 1.0, 1.0, 1.0, 1.0, 1.0, 1.0, 1.0, 1.0, 1.0, 1.0, 1.0, 1.0, 1.0, 1.0, 1.0, 1.0, 1.0, 1.0, 1.0, 1.0, 1.0, 1.0, 1.0, 1.0, 1.0, 1.0, 1.0, 1.0, 1.0, 1.0, 1.0, 1.0, 1.0, 1.0, 1.0, 1.0, 1.0, 1.0, 1.0, 1.0, 1.0, 1.0, 1.0, 1.0, 1.0, 1.0, 1.0, 1.0, 1.0, 1.0, 1.0, 1.0, 1.0, 0.9998, 0.9998, 0.9998, 1.0, 0.9998, 0.9998, 0.9998, 1.0, 1.0, 1.0, 1.0, 0.9998, 0.9998, 1.0, 1.0, 0.9998, 0.9998, 1.0, 1.0, 1.0, 0.9998, 0.9998, 0.9998, 0.9998, 0.9998, 0.9998, 0.9998, 0.9998, 0.9998, 0.9998, 0.9998, 0.9998, 0.9998, 0.9998, 0.9998, 0.9998, 1.0, 1.0, 1.0, 1.0, 1.0, 1.0, 1.0, 1.0, 1.0, 1.0, 1.0, 1.0, 1.0, 0.9998, 0.9998, 0.9998, 0.9998, 0.9998, 0.9998, 0.9998, 0.9998, 0.9998, 0.9998, 0.9998, 0.9998, 0.9998, 1.0, 1.0, 1.0, 1.0, 1.0, 1.0, 1.0, 1.0, 1.0, 1.0, 1.0, 1.0, 1.0, 0.9998, 0.9998, 0.9998, 0.9998, 0.9998, 0.9998, 0.9998, 0.9998, 0.9998, 0.9998, 0.9998, 0.9998, 0.9998, 1.0, 1.0, 1.0, 1.0, 1.0, 1.0, 1.0, 1.0, 1.0, 1.0, 1.0, 1.0, 1.0, 1.0, 1.0, 1.0, 1.0, 1.0, 1.0, 1.0, 1.0, 1.0, 1.0, 1.0, 1.0, 1.0, 1.0, 1.0, 1.0, 1.0, 1.0, 1.0, 1.0, 1.0, 1.0, 1.0, 1.0, 1.0, 1.0, 1.0, 1.0, 1.0, 1.0, 1.0, 1.0, 1.0, 1.0, 1.0, 1.0, 1.0, 1.0, 1.0, 1.0, 1.0, 1.0, 1.0, 1.0, 1.0, 1.0, 1.0]): _vg.add([_i], _w, 'REPLACE')
_m = ob_cylinder_001.modifiers.new('Mirror', 'MIRROR')
_m = ob_cylinder_001.modifiers.new('Armature', 'ARMATURE')
_m.object = ob_armature
ob_cylinder.location = (0.0, -3.786, 0.0)
ob_cylinder.scale = (0.5, 0.5, 0.6284)
ob_cylinder.lineart.crease_threshold = 0.0
_m = ob_cylinder.modifiers.new('Mirror', 'MIRROR')
ob_plane_002.location = (-5.592, -3.541, 4.961)
ob_plane_002.rotation_euler = (1.571, -0.0, -0.9129)
ob_plane_002.scale = (7.236, 7.236, 7.236)
ob_plane_002.hide_viewport = True
ob_plane_002.lineart.crease_threshold = 0.0
ob_plane.location = (0.001697, -3.786, -0.7543)
ob_plane.rotation_euler = (1.571, 0.0, 0.0)
ob_plane.scale = (1.889, -0.7787, 1.0)
ob_plane.lineart.crease_threshold = 0.0
_m = ob_plane.modifiers.new('Mirror', 'MIRROR')

# ---- collection membership
col_collection_1.objects.link(ob_beziercurve)
col_collection_1.objects.link(ob_armature)
col_collection_1.objects.link(ob_cylinder_001)
col_collection_1.objects.link(ob_cylinder)
col_collection_1.objects.link(ob_plane_002)
col_collection_1.objects.link(ob_plane)

# ---- scene / render settings (as saved in the file)
scene.frame_start = 1; scene.frame_end = 250; scene.frame_set(1)
scene.render.engine = 'CYCLES'
scene.render.resolution_percentage = 50
scene.render.dither_intensity = 0.0
scene.cycles.use_denoising = False
scene.cycles.samples = 128
scene.cycles.sampling_pattern = 'TABULATED_SOBOL'
scene.cycles.light_sampling_threshold = 0.0
scene.cycles.use_adaptive_sampling = False
scene.cycles.use_light_tree = False
scene.cycles.blur_glossy = 0.0
scene.cycles.sample_clamp_indirect = 0.0
scene.view_settings.view_transform = 'Standard'
bpy.context.view_layer.update()

# ---- added for rendering (the .blend has no active camera and no usable light): camera, sun
cam_auto = bpy.data.cameras.new('AutoCamera')
cam_auto.lens = 50.0
cam_auto.sensor_width = 36.0
cam_auto.clip_end = 1000.0
ob_auto_camera = bpy.data.objects.new('AutoCamera', cam_auto)
scene.collection.objects.link(ob_auto_camera)
ob_auto_camera.location = (13.3098, -14.7237, 10.3114)
ob_auto_camera.rotation_euler = (1.09748, -7.21219e-08, 0.694738)
scene.camera = ob_auto_camera
light_auto_sun = bpy.data.lights.new('AutoSun', 'SUN')
light_auto_sun.energy = 3.0
light_auto_sun.angle = 0.0523599
ob_auto_sun = bpy.data.objects.new('AutoSun', light_auto_sun)
scene.collection.objects.link(ob_auto_sun)
ob_auto_sun.rotation_euler = (0.872665, 0.174533, 0.523599)
bpy.context.view_layer.update()

